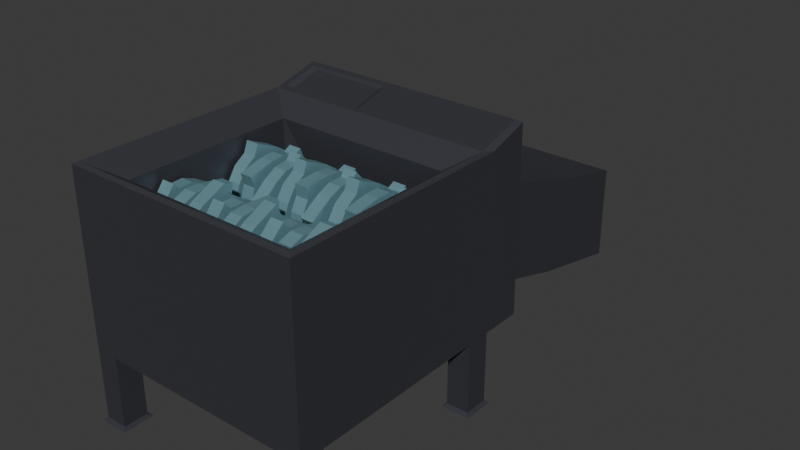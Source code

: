 # Source: shredder.blend  (saved by Blender 5.1.29; exported with 4.5.12 LTS)
import bpy
from mathutils import Matrix  # noqa: F401  (used for matrix-valued properties, if any)

bpy.ops.wm.read_factory_settings(use_empty=True)
scene = bpy.context.scene
scene.name = 'Scene'

# ---- collections
col_collection = bpy.data.collections.new('Collection'); scene.collection.children.link(col_collection)

# ---- materials (node trees are filled in below, after node groups)
mat_main_unit = bpy.data.materials.new('Main Unit')
mat_main_unit.alpha_threshold = 0.0
mat_main_unit.use_backface_culling_lightprobe_volume = False
mat_main_unit.roughness = 0.5
mat_main_unit.line_color = (0.0, 0.0, 0.0, 1.0)
mat_shredders = bpy.data.materials.new('Shredders')

# ---- material node trees
mat_main_unit.use_nodes = True; mat_main_unit.node_tree.nodes.clear()
_N = mat_main_unit.node_tree.nodes; _L = mat_main_unit.node_tree.links
n0 = _N.new('ShaderNodeOutputMaterial'); n0.name = 'Material Output'; n0.location = (200, 100)
n1 = _N.new('ShaderNodeBsdfPrincipled'); n1.name = 'Principled BSDF'; n1.location = (-200, 100)
n1.inputs[0].default_value = (0.06997, 0.07084, 0.08502, 1.0)
n1.inputs[1].default_value = 0.4692
_L.new(n1.outputs[0], n0.inputs[0])
n0.is_active_output = True
mat_shredders.use_nodes = True; mat_shredders.node_tree.nodes.clear()
_N = mat_shredders.node_tree.nodes; _L = mat_shredders.node_tree.links
n0 = _N.new('ShaderNodeBsdfPrincipled'); n0.name = 'Principled BSDF'; n0.location = (-200, 100)
n0.inputs[0].default_value = (0.1961, 0.385, 0.4426, 1.0)
n0.inputs[1].default_value = 0.4038
n1 = _N.new('ShaderNodeOutputMaterial'); n1.name = 'Material Output'; n1.location = (200, 100)
_L.new(n0.outputs[0], n1.inputs[0])
n1.is_active_output = True

# ---- world
world_world = bpy.data.worlds.new('World'); scene.world = world_world
world_world.use_nodes = True; world_world.node_tree.nodes.clear()
_N = world_world.node_tree.nodes; _L = world_world.node_tree.links
n0 = _N.new('ShaderNodeOutputWorld'); n0.name = 'World Output'; n0.location = (200, 100)
n1 = _N.new('ShaderNodeBackground'); n1.name = 'Background'; n1.location = (-200, 100)
n1.inputs[0].default_value = (0.05088, 0.05088, 0.05088, 1.0)
_L.new(n1.outputs[0], n0.inputs[0])
n0.is_active_output = True
world_world.color = (0.05088, 0.05088, 0.05088)
world_world.sun_shadow_jitter_overblur = 0.0

# ---- meshes
me_cube_001 = bpy.data.meshes.new('Cube.001')
me_cube_001.from_pydata([(-0.3, -0.5, 0.1868), (-0.2243, -0.425, 0.5786), (0.1686, 0.7981, 0.2882), (0.1686, 0.7981, 0.03944), (0.3, -0.5, 0.1868), (0.2243, -0.425, 0.5786), (-0.1686, 0.7981, 0.03944), (-0.1686, 0.7981, 0.2882), (-0.3, 0.08, 0.1868), (-0.1449, 0.01804, 0.4515), (0.3, 0.08, 0.1868), (0.1449, 0.01804, 0.4515), (0.3, 0.1833, 0.1868), (-0.3, 0.1833, 0.1868), (-0.1686, 0.3029, 0.423), (-0.1686, 0.6068, 0.3339), (-0.1686, 0.5367, 0.09473), (0.1686, 0.5367, 0.09473), (0.1686, 0.6068, 0.3339), (0.1686, 0.2328, 0.1839), (-0.1686, 0.2328, 0.1839), (0.1686, 0.3029, 0.423), (0.1449, 0.01804, 0.2382), (0.2243, -0.425, 0.2411), (-0.2243, -0.425, 0.2411), (-0.1449, 0.01804, 0.2382), (-0.3, 0.01787, 0.1868), (-0.3, -0.4379, 0.1868), (0.3, -0.4379, 0.1868), (0.3, 0.01787, 0.1868), (-0.3, 0.01787, 0.008014), (-0.3, 0.08, 0.008014), (-0.3, -0.5, 0.008014), (-0.3, -0.4379, 0.008014), (-0.2428, -0.5, 0.1868), (0.2428, -0.5, 0.1868), (0.2428, -0.4379, 0.1868), (-0.2428, -0.4379, 0.1868), (0.2428, 0.08, 0.1868), (-0.2428, 0.08, 0.1868), (-0.2428, 0.01787, 0.1868), (0.2428, 0.01787, 0.1868), (0.3, 0.08, 0.008014), (0.3, 0.01787, 0.008014), (0.3, -0.4379, 0.008014), (0.3, -0.5, 0.008014), (0.2428, -0.4379, 0.008014), (0.2428, -0.5, 0.008014), (-0.2428, -0.5, 0.008014), (-0.2428, -0.4379, 0.008014), (0.2428, 0.08, 0.008014), (0.2428, 0.01787, 0.008014), (-0.2428, 0.01787, 0.008014), (-0.2428, 0.08, 0.008014), (0.3084, -0.5091, 0.000664), (0.2344, -0.5091, 0.000664), (0.2344, -0.4288, 0.000664), (0.2344, 0.08912, 0.000664), (0.2344, 0.008754, 0.000664), (-0.3084, 0.08912, 0.000664), (-0.3084, 0.008754, 0.000664), (0.3084, -0.4288, 0.000664), (-0.2344, -0.5091, 0.000664), (-0.2344, -0.4288, 0.000664), (-0.2344, 0.008754, 0.000664), (-0.2344, 0.08912, 0.000664), (-0.3084, -0.4288, 0.000664), (-0.3084, -0.5091, 0.000664), (0.3084, 0.08912, 0.000664), (0.3084, 0.008754, 0.000664), (-0.2737, 0.1578, 0.6515), (-0.2969, 0.1845, 0.6482), (-0.05245, 0.1578, 0.6515), (0.2969, 0.1845, 0.6482), (0.3, 0.08, 0.618), (-0.05265, 0.06877, 0.6268), (0.29, -0.49, 0.6234), (0.3, -0.5, 0.618), (-0.29, -0.49, 0.6234), (-0.3, -0.5, 0.618), (-0.2747, 0.06877, 0.6268), (-0.3, 0.08, 0.618), (-0.2243, 0.005017, 0.5786), (0.2243, 0.005017, 0.5786), (-0.2243, 0.005017, 0.2411), (0.2243, 0.005017, 0.2411), (-0.1449, 0.3017, 0.3996), (0.1449, 0.3017, 0.3996), (-0.1449, 0.241, 0.195), (0.1449, 0.241, 0.195), (-0.1449, 0.6019, 0.3105), (0.1449, 0.6019, 0.3105), (-0.1449, 0.5412, 0.1059), (0.1449, 0.5412, 0.1059), (-0.1449, 0.7957, 0.2683), (0.1449, 0.7957, 0.2683), (-0.1449, 0.7957, 0.0638), (0.1449, 0.7957, 0.0638), (0.2879, 0.1716, 0.6554), (0.2892, 0.05496, 0.623), (-0.2892, 0.05496, 0.623), (-0.2879, 0.1716, 0.6554), (-0.06696, 0.1535, 0.6442), (-0.06713, 0.07618, 0.6227), (-0.2602, 0.07618, 0.6227), (-0.2593, 0.1535, 0.6442)], [], [(2, 95, 94, 7), (12, 13, 20, 19), (46, 44, 61, 56), (82, 1, 24, 84), (28, 4, 45, 44), (20, 14, 15, 16), (18, 17, 3, 2), (17, 18, 21, 19), (16, 17, 19, 20), (18, 15, 14, 21), (17, 16, 6, 3), (15, 18, 2, 7), (16, 15, 7, 6), (85, 84, 24, 23), (5, 83, 85, 23), (22, 11, 87, 89), (1, 5, 23, 24), (35, 36, 46, 47), (48, 32, 67, 62), (42, 43, 69, 68), (36, 28, 44, 46), (50, 42, 68, 57), (36, 35, 34, 37), (38, 41, 40, 39), (38, 10, 42, 50), (39, 40, 52, 53), (28, 36, 37, 27, 26, 40, 41, 29), (10, 29, 43, 42), (13, 12, 10, 38, 39, 8), (8, 39, 53, 31), (4, 35, 47, 45), (34, 0, 32, 48), (37, 34, 48, 49), (27, 37, 49, 33), (40, 26, 30, 52), (0, 27, 33, 32), (41, 38, 50, 51), (29, 41, 51, 43), (26, 8, 31, 30), (66, 63, 62, 67), (59, 65, 64, 60), (56, 61, 54, 55), (57, 68, 69, 58), (51, 50, 57, 58), (33, 49, 63, 66), (47, 46, 56, 55), (49, 48, 62, 63), (52, 30, 60, 64), (53, 52, 64, 65), (45, 47, 55, 54), (30, 31, 59, 60), (43, 51, 58, 69), (44, 45, 54, 61), (31, 53, 65, 59), (32, 33, 66, 67), (99, 76, 77, 74), (76, 78, 79, 77), (78, 100, 81, 79), (98, 99, 74, 73), (100, 101, 71, 81), (101, 98, 73, 71), (8, 81, 71, 13), (72, 70, 105, 102), (13, 71, 14, 20), (71, 73, 21, 14), (12, 73, 74, 10), (73, 12, 19, 21), (10, 74, 77, 4, 28, 29), (82, 83, 99, 100), (83, 5, 76, 99), (4, 77, 79, 0, 34, 35), (5, 1, 78, 76), (0, 79, 81, 8, 26, 27), (1, 82, 100, 78), (9, 11, 83, 82), (22, 25, 84, 85), (25, 9, 82, 84), (11, 22, 85, 83), (88, 89, 93, 92), (25, 22, 89, 88), (9, 25, 88, 86), (11, 9, 86, 87), (90, 92, 96, 94), (86, 88, 92, 90), (87, 86, 90, 91), (89, 87, 91, 93), (3, 97, 95, 2), (91, 90, 94, 95), (93, 91, 95, 97), (92, 93, 97, 96), (7, 94, 96, 6), (3, 6, 96, 97), (72, 75, 99, 98), (80, 70, 101, 100), (70, 72, 98, 101), (75, 80, 100, 99), (102, 105, 104, 103), (75, 72, 102, 103), (80, 75, 103, 104), (70, 80, 104, 105)])
_uv = me_cube_001.uv_layers.new(name='UVMap')
_uv.uv.foreach_set('vector', [0.625, 0.5, 0.6773, 0.6197, 0.8227, 0.6197, 0.875, 0.5, 0.375, 0.5792, 0.125, 0.5792, 0.125, 0.5792, 0.375, 0.5792, 0.3512, 0.7345, 0.375, 0.7345, 0.375, 0.7345, 0.3512, 0.7345, 0.8506, 0.6197, 0.8506, 0.7353, 0.8506, 0.7353, 0.8506, 0.6197, 0.375, 0.7345, 0.375, 0.75, 0.375, 0.75, 0.375, 0.7345, 0.375, 0.1708, 0.625, 0.1708, 0.625, 0.25, 0.375, 0.25, 0.625, 0.5, 0.375, 0.5, 0.375, 0.5, 0.625, 0.5, 0.375, 0.5, 0.625, 0.5, 0.625, 0.5792, 0.375, 0.5792, 0.125, 0.5, 0.375, 0.5, 0.375, 0.5792, 0.125, 0.5792, 0.625, 0.5, 0.875, 0.5, 0.875, 0.5792, 0.625, 0.5792, 0.375, 0.5, 0.125, 0.5, 0.125, 0.5, 0.375, 0.5, 0.875, 0.5, 0.625, 0.5, 0.625, 0.5, 0.875, 0.5, 0.375, 0.25, 0.625, 0.25, 0.625, 0.25, 0.375, 0.25, 0.6494, 0.6197, 0.8506, 0.6197, 0.8506, 0.7353, 0.6494, 0.7353, 0.6494, 0.7353, 0.6494, 0.6197, 0.6494, 0.6197, 0.6494, 0.7353, 0.6773, 0.6197, 0.6773, 0.6197, 0.6773, 0.6197, 0.6773, 0.6197, 0.8506, 0.7353, 0.6494, 0.7353, 0.6494, 0.7353, 0.8506, 0.7353, 0.3512, 0.75, 0.3512, 0.7345, 0.3512, 0.7345, 0.3512, 0.75, 0.375, 0.9762, 0.375, 1.0, 0.375, 1.0, 0.375, 0.9762, 0.375, 0.605, 0.375, 0.6205, 0.375, 0.6205, 0.375, 0.605, 0.3512, 0.7345, 0.375, 0.7345, 0.375, 0.7345, 0.3512, 0.7345, 0.3512, 0.605, 0.375, 0.605, 0.375, 0.605, 0.3512, 0.605, 0.3512, 0.7345, 0.3512, 0.75, 0.1488, 0.75, 0.1488, 0.7345, 0.3512, 0.605, 0.3512, 0.6205, 0.1488, 0.6205, 0.1488, 0.605, 0.3512, 0.605, 0.375, 0.605, 0.375, 0.605, 0.3512, 0.605, 0.1488, 0.605, 0.1488, 0.6205, 0.1488, 0.6205, 0.1488, 0.605, 0.375, 0.7345, 0.3512, 0.7345, 0.1488, 0.7345, 0.125, 0.7345, 0.125, 0.6205, 0.1488, 0.6205, 0.3512, 0.6205, 0.375, 0.6205, 0.375, 0.605, 0.375, 0.6205, 0.375, 0.6205, 0.375, 0.605, 0.125, 0.5792, 0.375, 0.5792, 0.375, 0.605, 0.3512, 0.605, 0.1488, 0.605, 0.125, 0.605, 0.125, 0.605, 0.1488, 0.605, 0.1488, 0.605, 0.125, 0.605, 0.375, 0.75, 0.375, 0.7738, 0.375, 0.7738, 0.375, 0.75, 0.375, 0.9762, 0.375, 1.0, 0.375, 1.0, 0.375, 0.9762, 0.1488, 0.7345, 0.1488, 0.75, 0.1488, 0.75, 0.1488, 0.7345, 0.125, 0.7345, 0.1488, 0.7345, 0.1488, 0.7345, 0.125, 0.7345, 0.1488, 0.6205, 0.125, 0.6205, 0.125, 0.6205, 0.1488, 0.6205, 0.375, 0.0, 0.375, 0.01553, 0.375, 0.01553, 0.375, 0.0, 0.3512, 0.6205, 0.3512, 0.605, 0.3512, 0.605, 0.3512, 0.6205, 0.375, 0.6205, 0.3512, 0.6205, 0.3512, 0.6205, 0.375, 0.6205, 0.375, 0.1295, 0.375, 0.145, 0.375, 0.145, 0.375, 0.1295, 0.125, 0.7345, 0.1488, 0.7345, 0.1488, 0.75, 0.125, 0.75, 0.125, 0.605, 0.1488, 0.605, 0.1488, 0.6205, 0.125, 0.6205, 0.3512, 0.7345, 0.375, 0.7345, 0.375, 0.75, 0.3512, 0.75, 0.3512, 0.605, 0.375, 0.605, 0.375, 0.6205, 0.3512, 0.6205, 0.3512, 0.6205, 0.3512, 0.605, 0.3512, 0.605, 0.3512, 0.6205, 0.125, 0.7345, 0.1488, 0.7345, 0.1488, 0.7345, 0.125, 0.7345, 0.3512, 0.75, 0.3512, 0.7345, 0.3512, 0.7345, 0.3512, 0.75, 0.1488, 0.7345, 0.1488, 0.75, 0.1488, 0.75, 0.1488, 0.7345, 0.1488, 0.6205, 0.125, 0.6205, 0.125, 0.6205, 0.1488, 0.6205, 0.1488, 0.605, 0.1488, 0.6205, 0.1488, 0.6205, 0.1488, 0.605, 0.375, 0.75, 0.375, 0.7738, 0.375, 0.7738, 0.375, 0.75, 0.375, 0.1295, 0.375, 0.145, 0.375, 0.145, 0.375, 0.1295, 0.375, 0.6205, 0.3512, 0.6205, 0.3512, 0.6205, 0.375, 0.6205, 0.375, 0.7345, 0.375, 0.75, 0.375, 0.75, 0.375, 0.7345, 0.125, 0.605, 0.1488, 0.605, 0.1488, 0.605, 0.125, 0.605, 0.375, 0.0, 0.375, 0.01553, 0.375, 0.01553, 0.375, 0.0, 0.6287, 0.6106, 0.6274, 0.7496, 0.6181, 0.75, 0.6181, 0.605, 0.6274, 0.7496, 0.625, 0.9958, 0.6181, 1.0, 0.6181, 0.75, 0.625, 0.002489, 0.625, 0.1419, 0.6181, 0.145, 0.6181, 0.0, 0.6301, 0.5821, 0.6287, 0.6106, 0.6181, 0.605, 0.6217, 0.5791, 0.625, 0.1419, 0.625, 0.1679, 0.6201, 0.171, 0.6181, 0.145, 0.8699, 0.5821, 0.6301, 0.5821, 0.6217, 0.5791, 0.8759, 0.5792, 0.375, 0.145, 0.6181, 0.145, 0.6201, 0.171, 0.375, 0.1708, 0.7719, 0.5855, 0.8641, 0.5855, 0.8641, 0.5855, 0.7719, 0.5855, 0.375, 0.1708, 0.6201, 0.171, 0.625, 0.1708, 0.375, 0.1708, 0.8759, 0.5792, 0.6217, 0.5791, 0.625, 0.5792, 0.875, 0.5792, 0.375, 0.5792, 0.6217, 0.5791, 0.6181, 0.605, 0.375, 0.605, 0.6217, 0.5791, 0.375, 0.5792, 0.375, 0.5792, 0.625, 0.5792, 0.375, 0.605, 0.6181, 0.605, 0.6181, 0.75, 0.375, 0.75, 0.375, 0.7345, 0.375, 0.6205, 0.8506, 0.6197, 0.6494, 0.6197, 0.6287, 0.6106, 0.8715, 0.6103, 0.6494, 0.6197, 0.6494, 0.7353, 0.6274, 0.7496, 0.6287, 0.6106, 0.375, 0.75, 0.6181, 0.75, 0.6181, 1.0, 0.375, 1.0, 0.375, 0.9762, 0.375, 0.7738, 0.6494, 0.7353, 0.8506, 0.7353, 0.8718, 0.7481, 0.6274, 0.7496, 0.375, 0.0, 0.6181, 0.0, 0.6181, 0.145, 0.375, 0.145, 0.375, 0.1295, 0.375, 0.01553, 0.8506, 0.7353, 0.8506, 0.6197, 0.8715, 0.6103, 0.8718, 0.7481, 0.8227, 0.6197, 0.6773, 0.6197, 0.6494, 0.6197, 0.8506, 0.6197, 0.6773, 0.6197, 0.8227, 0.6197, 0.8506, 0.6197, 0.6494, 0.6197, 0.8227, 0.6197, 0.8227, 0.6197, 0.8506, 0.6197, 0.8506, 0.6197, 0.6773, 0.6197, 0.6773, 0.6197, 0.6494, 0.6197, 0.6494, 0.6197, 0.8227, 0.6197, 0.6773, 0.6197, 0.6773, 0.6197, 0.8227, 0.6197, 0.8227, 0.6197, 0.6773, 0.6197, 0.6773, 0.6197, 0.8227, 0.6197, 0.8227, 0.6197, 0.8227, 0.6197, 0.8227, 0.6197, 0.8227, 0.6197, 0.6773, 0.6197, 0.8227, 0.6197, 0.8227, 0.6197, 0.6773, 0.6197, 0.8227, 0.6197, 0.8227, 0.6197, 0.8227, 0.6197, 0.8227, 0.6197, 0.8227, 0.6197, 0.8227, 0.6197, 0.8227, 0.6197, 0.8227, 0.6197, 0.6773, 0.6197, 0.8227, 0.6197, 0.8227, 0.6197, 0.6773, 0.6197, 0.6773, 0.6197, 0.6773, 0.6197, 0.6773, 0.6197, 0.6773, 0.6197, 0.375, 0.5, 0.6773, 0.6197, 0.6773, 0.6197, 0.625, 0.5, 0.6773, 0.6197, 0.8227, 0.6197, 0.8227, 0.6197, 0.6773, 0.6197, 0.6773, 0.6197, 0.6773, 0.6197, 0.6773, 0.6197, 0.6773, 0.6197, 0.8227, 0.6197, 0.6773, 0.6197, 0.6773, 0.6197, 0.8227, 0.6197, 0.875, 0.5, 0.8227, 0.6197, 0.8227, 0.6197, 0.375, 0.25, 0.375, 0.5, 0.375, 0.25, 0.8227, 0.6197, 0.6773, 0.6197, 0.7719, 0.5855, 0.7722, 0.6071, 0.6287, 0.6106, 0.6301, 0.5821, 0.8653, 0.607, 0.8641, 0.5855, 0.8699, 0.5821, 0.8715, 0.6103, 0.8641, 0.5855, 0.7719, 0.5855, 0.6301, 0.5821, 0.8699, 0.5821, 0.7722, 0.6071, 0.8653, 0.607, 0.8715, 0.6103, 0.6287, 0.6106, 0.7719, 0.5855, 0.8641, 0.5855, 0.8653, 0.607, 0.7722, 0.6071, 0.7722, 0.6071, 0.7719, 0.5855, 0.7719, 0.5855, 0.7722, 0.6071, 0.8653, 0.607, 0.7722, 0.6071, 0.7722, 0.6071, 0.8653, 0.607, 0.8641, 0.5855, 0.8653, 0.607, 0.8653, 0.607, 0.8641, 0.5855])
me_cube_001.materials.append(mat_main_unit)
me_cube_001.update()
me_cylinder = bpy.data.meshes.new('Cylinder')
me_cylinder.from_pydata([(-0.2128, 0.08317, -0.02425), (-0.1801, 0.08317, -0.02425), (-0.2128, 0.06353, -0.05363), (-0.1801, 0.06353, -0.05363), (-0.2128, 0.03415, -0.07327), (-0.1801, 0.03415, -0.07327), (-0.1801, 0.1033, 0.04285), (-0.2128, 0.1033, 0.04285), (-0.2128, -0.03518, -0.07327), (-0.1801, -0.03518, -0.07327), (-0.2128, -0.06457, -0.05363), (-0.1801, -0.06457, -0.05363), (-0.2128, -0.0842, -0.02425), (-0.1801, -0.0842, -0.02425), (-0.2128, -0.0842, 0.04508), (-0.1801, -0.0842, 0.04508), (-0.2128, -0.06457, 0.07447), (-0.1801, -0.06457, 0.07447), (-0.2128, -0.03518, 0.0941), (-0.1801, -0.03518, 0.0941), (-0.1801, -0.1084, -0.02394), (-0.2128, -0.1084, -0.02394), (-0.2128, 0.03415, 0.0941), (-0.1801, 0.03415, 0.0941), (-0.2128, 0.06353, 0.07447), (-0.1801, 0.06353, 0.07447), (-0.2128, 0.08317, 0.04508), (-0.1801, 0.08317, 0.04508), (-0.2128, -0.02445, 0.121), (-0.1801, -0.02445, 0.121), (-0.2128, 0.03544, -0.09581), (-0.1801, 0.03544, -0.09581), (-0.1801, -0.03518, -0.07327), (-0.2128, -0.03518, -0.07327), (-0.1801, 0.03544, -0.09581), (-0.2128, 0.03544, -0.09581), (-0.1637, 0.08054, 0.03192), (-0.131, 0.08054, 0.03192), (-0.1637, 0.08308, -0.003335), (-0.131, 0.08308, -0.003335), (-0.1637, 0.07193, -0.03688), (-0.131, 0.07193, -0.03688), (-0.131, 0.05527, 0.09726), (-0.1637, 0.05527, 0.09726), (-0.1637, 0.01721, -0.07944), (-0.131, 0.01721, -0.07944), (-0.1637, -0.01805, -0.08198), (-0.131, -0.01805, -0.08198), (-0.1637, -0.05159, -0.07083), (-0.131, -0.05159, -0.07083), (-0.1637, -0.09414, -0.01611), (-0.131, -0.09414, -0.01611), (-0.1637, -0.09669, 0.01915), (-0.131, -0.09669, 0.01915), (-0.1637, -0.08554, 0.05269), (-0.131, -0.08554, 0.05269), (-0.131, -0.07084, -0.08542), (-0.1637, -0.07084, -0.08542), (-0.1637, -0.03082, 0.09525), (-0.131, -0.03082, 0.09525), (-0.1637, 0.004436, 0.09779), (-0.131, 0.004436, 0.09779), (-0.1637, 0.03798, 0.08664), (-0.131, 0.03798, 0.08664), (-0.1637, -0.09356, 0.08048), (-0.131, -0.09356, 0.08048), (-0.1637, 0.08679, -0.05388), (-0.131, 0.08679, -0.05388), (-0.131, 0.01721, -0.07944), (-0.1637, 0.01721, -0.07944), (-0.131, 0.08679, -0.05388), (-0.1637, 0.08679, -0.05388), (-0.1146, 0.05855, 0.06385), (-0.08185, 0.05855, 0.06385), (-0.1146, 0.07621, 0.03323), (-0.08185, 0.07621, 0.03323), (-0.1146, 0.08081, -0.001811), (-0.08185, 0.08081, -0.001811), (-0.08185, 0.007317, 0.1116), (-0.1146, 0.007317, 0.1116), (-0.1146, 0.05013, -0.06398), (-0.08185, 0.05013, -0.06398), (-0.1146, 0.01951, -0.08164), (-0.08185, 0.01951, -0.08164), (-0.1146, -0.01553, -0.08624), (-0.08185, -0.01553, -0.08624), (-0.1146, -0.0777, -0.05555), (-0.08185, -0.0777, -0.05555), (-0.1146, -0.09536, -0.02494), (-0.08185, -0.09536, -0.02494), (-0.1146, -0.09996, 0.0101), (-0.08185, -0.09996, 0.0101), (-0.08185, -0.02649, -0.1078), (-0.1146, -0.02649, -0.1078), (-0.1146, -0.06927, 0.07227), (-0.08185, -0.06927, 0.07227), (-0.1146, -0.03866, 0.08993), (-0.08185, -0.03866, 0.08993), (-0.1146, -0.003614, 0.09453), (-0.08185, -0.003614, 0.09453), (-0.1146, -0.1193, 0.03161), (-0.08185, -0.1193, 0.03161), (-0.1146, 0.1016, -0.01063), (-0.08185, 0.1016, -0.01063), (-0.08185, 0.05013, -0.06398), (-0.1146, 0.05013, -0.06398), (-0.08185, 0.1016, -0.01063), (-0.1146, 0.1016, -0.01063), (-0.06548, 0.08317, -0.02425), (-0.03274, 0.08317, -0.02425), (-0.06548, 0.06353, -0.05363), (-0.03274, 0.06353, -0.05363), (-0.06548, 0.03415, -0.07327), (-0.03274, 0.03415, -0.07327), (-0.03274, 0.1033, 0.04285), (-0.06548, 0.1033, 0.04285), (-0.06548, -0.03518, -0.07327), (-0.03274, -0.03518, -0.07327), (-0.06548, -0.06457, -0.05363), (-0.03274, -0.06457, -0.05363), (-0.06548, -0.0842, -0.02425), (-0.03274, -0.0842, -0.02425), (-0.06548, -0.0842, 0.04508), (-0.03274, -0.0842, 0.04508), (-0.06548, -0.06457, 0.07447), (-0.03274, -0.06457, 0.07447), (-0.06548, -0.03518, 0.0941), (-0.03274, -0.03518, 0.0941), (-0.03274, -0.1084, -0.02394), (-0.06548, -0.1084, -0.02394), (-0.06548, 0.03415, 0.0941), (-0.03274, 0.03415, 0.0941), (-0.06548, 0.06353, 0.07447), (-0.03274, 0.06353, 0.07447), (-0.06548, 0.08317, 0.04508), (-0.03274, 0.08317, 0.04508), (-0.06548, -0.02445, 0.121), (-0.03274, -0.02445, 0.121), (-0.06548, 0.03544, -0.09581), (-0.03274, 0.03544, -0.09581), (-0.03274, -0.03518, -0.07327), (-0.06548, -0.03518, -0.07327), (-0.03274, 0.03544, -0.09581), (-0.06548, 0.03544, -0.09581), (-0.01637, 0.08481, 0.01768), (0.01637, 0.08481, 0.01768), (-0.01637, 0.08128, -0.01749), (0.01637, 0.08128, -0.01749), (-0.01637, 0.06457, -0.04863), (0.01637, 0.06457, -0.04863), (0.01637, 0.07108, 0.08638), (-0.01637, 0.07108, 0.08638), (-0.01637, 0.003375, -0.08121), (0.01637, 0.003375, -0.08121), (-0.01637, -0.03179, -0.07768), (0.01637, -0.03179, -0.07768), (-0.01637, -0.06293, -0.06097), (0.01637, -0.06293, -0.06097), (-0.01637, -0.09551, 0.0002238), (0.01637, -0.09551, 0.0002238), (-0.01637, -0.09199, 0.03539), (0.01637, -0.09199, 0.03539), (-0.01637, -0.07528, 0.06653), (0.01637, -0.07528, 0.06653), (0.01637, -0.08439, -0.07205), (-0.01637, -0.08439, -0.07205), (-0.01637, -0.01408, 0.09911), (0.01637, -0.01408, 0.09911), (-0.01637, 0.02109, 0.09559), (0.01637, 0.02109, 0.09559), (-0.01637, 0.05223, 0.07888), (0.01637, 0.05223, 0.07888), (-0.01637, -0.07843, 0.09529), (0.01637, -0.07843, 0.09529), (-0.01637, 0.0763, -0.06792), (0.01637, 0.0763, -0.06792), (0.01637, 0.003375, -0.08121), (-0.01637, 0.003375, -0.08121), (0.01637, 0.0763, -0.06792), (-0.01637, 0.0763, -0.06792), (0.03274, 0.06565, 0.05653), (0.06548, 0.06565, 0.05653), (0.03274, 0.07959, 0.02405), (0.06548, 0.07959, 0.02405), (0.03274, 0.08004, -0.01129), (0.06548, 0.08004, -0.01129), (0.06548, 0.02038, 0.11), (0.03274, 0.02038, 0.11), (0.03274, 0.04227, -0.06942), (0.06548, 0.04227, -0.06942), (0.03274, 0.00979, -0.08336), (0.06548, 0.00979, -0.08336), (0.03274, -0.02555, -0.08382), (0.06548, -0.02555, -0.08382), (0.03274, -0.08368, -0.04604), (0.06548, -0.08368, -0.04604), (0.03274, -0.09762, -0.01357), (0.06548, -0.09762, -0.01357), (0.03274, -0.09808, 0.02177), (0.06548, -0.09808, 0.02177), (0.06548, -0.03897, -0.1039), (0.03274, -0.03897, -0.1039), (0.03274, -0.0603, 0.07991), (0.06548, -0.0603, 0.07991), (0.03274, -0.02783, 0.09385), (0.06548, -0.02783, 0.09385), (0.03274, 0.007514, 0.0943), (0.06548, 0.007514, 0.0943), (0.03274, -0.1148, 0.04541), (0.06548, -0.1148, 0.04541), (0.03274, 0.09964, -0.02249), (0.06548, 0.09964, -0.02249), (0.06548, 0.04227, -0.06942), (0.03274, 0.04227, -0.06942), (0.06548, 0.09964, -0.02249), (0.03274, 0.09964, -0.02249), (0.08185, 0.08317, -0.02425), (0.1146, 0.08317, -0.02425), (0.08185, 0.06353, -0.05363), (0.1146, 0.06353, -0.05363), (0.08185, 0.03415, -0.07327), (0.1146, 0.03415, -0.07327), (0.1146, 0.1033, 0.04285), (0.08185, 0.1033, 0.04285), (0.08185, -0.03518, -0.07327), (0.1146, -0.03518, -0.07327), (0.08185, -0.06457, -0.05363), (0.1146, -0.06457, -0.05363), (0.08185, -0.0842, -0.02425), (0.1146, -0.0842, -0.02425), (0.08185, -0.0842, 0.04508), (0.1146, -0.0842, 0.04508), (0.08185, -0.06457, 0.07447), (0.1146, -0.06457, 0.07447), (0.08185, -0.03518, 0.0941), (0.1146, -0.03518, 0.0941), (0.1146, -0.1084, -0.02394), (0.08185, -0.1084, -0.02394), (0.08185, 0.03415, 0.0941), (0.1146, 0.03415, 0.0941), (0.08185, 0.06353, 0.07447), (0.1146, 0.06353, 0.07447), (0.08185, 0.08317, 0.04508), (0.1146, 0.08317, 0.04508), (0.08185, -0.02445, 0.121), (0.1146, -0.02445, 0.121), (0.08185, 0.03544, -0.09581), (0.1146, 0.03544, -0.09581), (0.1146, -0.03518, -0.07327), (0.08185, -0.03518, -0.07327), (0.1146, 0.03544, -0.09581), (0.08185, 0.03544, -0.09581), (0.131, 0.08218, 0.0274), (0.1637, 0.08218, 0.0274), (0.131, 0.08276, -0.007933), (0.1637, 0.08276, -0.007933), (0.131, 0.06978, -0.0408), (0.1637, 0.06978, -0.0408), (0.1637, 0.06057, 0.09405), (0.131, 0.06057, 0.09405), (0.131, 0.01278, -0.08027), (0.1637, 0.01278, -0.08027), (0.131, -0.02256, -0.08085), (0.1637, -0.02256, -0.08085), (0.131, -0.05543, -0.06786), (0.1637, -0.05543, -0.06786), (0.131, -0.09489, -0.01086), (0.1637, -0.09489, -0.01086), (0.131, -0.09548, 0.02447), (0.1637, -0.09548, 0.02447), (0.131, -0.08249, 0.05735), (0.1637, -0.08249, 0.05735), (0.1637, -0.07546, -0.08136), (0.131, -0.07546, -0.08136), (0.131, -0.02549, 0.09681), (0.1637, -0.02549, 0.09681), (0.131, 0.009848, 0.09739), (0.1637, 0.009848, 0.09739), (0.131, 0.04272, 0.08441), (0.1637, 0.04272, 0.08441), (0.131, -0.08896, 0.08554), (0.1637, -0.08896, 0.08554), (0.131, 0.08367, -0.0586), (0.1637, 0.08367, -0.0586), (0.1637, 0.01278, -0.08027), (0.131, 0.01278, -0.08027), (0.1637, 0.08367, -0.0586), (0.131, 0.08367, -0.0586), (0.1801, 0.06804, 0.05362), (0.2128, 0.06804, 0.05362), (0.1801, 0.08056, 0.02057), (0.2128, 0.08056, 0.02057), (0.1801, 0.07948, -0.01476), (0.2128, 0.07948, -0.01476), (0.2128, 0.02513, 0.109), (0.1801, 0.02513, 0.109), (0.1801, 0.03921, -0.07119), (0.2128, 0.03921, -0.07119), (0.1801, 0.006161, -0.08371), (0.2128, 0.006161, -0.08371), (0.1801, -0.02917, -0.08263), (0.2128, -0.02917, -0.08263), (0.1801, -0.0856, -0.04237), (0.2128, -0.0856, -0.04237), (0.1801, -0.09812, -0.009315), (0.2128, -0.09812, -0.009315), (0.1801, -0.09704, 0.02601), (0.2128, -0.09704, 0.02601), (0.2128, -0.04344, -0.1021), (0.1801, -0.04344, -0.1021), (0.1801, -0.05678, 0.08245), (0.2128, -0.05678, 0.08245), (0.1801, -0.02372, 0.09497), (0.2128, -0.02372, 0.09497), (0.1801, 0.0116, 0.09389), (0.2128, 0.0116, 0.09389), (0.1801, -0.1127, 0.05035), (0.2128, -0.1127, 0.05035), (0.1801, 0.09857, -0.0268), (0.2128, 0.09857, -0.0268), (0.2128, 0.03921, -0.07119), (0.1801, 0.03921, -0.07119), (0.2128, 0.09857, -0.0268), (0.1801, 0.09857, -0.0268), (-0.2326, 0.03435, -5.96e-08), (0.2326, 0.03435, -5.96e-08), (-0.2326, 0.03174, -0.01315), (0.2326, 0.03174, -0.01315), (-0.2326, 0.02429, -0.02429), (0.2326, 0.02429, -0.02429), (-0.2326, 0.01315, -0.03174), (0.2326, 0.01315, -0.03174), (-0.2326, -7.451e-09, -0.03435), (0.2326, -7.451e-09, -0.03435), (-0.2326, -0.01315, -0.03174), (0.2326, -0.01315, -0.03174), (-0.2326, -0.02429, -0.02429), (0.2326, -0.02429, -0.02429), (-0.2326, -0.03174, -0.01315), (0.2326, -0.03174, -0.01315), (-0.2326, -0.03435, -5.96e-08), (0.2326, -0.03435, -5.96e-08), (-0.2326, -0.03174, 0.01315), (0.2326, -0.03174, 0.01315), (-0.2326, -0.02429, 0.02429), (0.2326, -0.02429, 0.02429), (-0.2326, -0.01315, 0.03174), (0.2326, -0.01315, 0.03174), (-0.2326, -7.451e-09, 0.03435), (0.2326, -7.451e-09, 0.03435), (-0.2326, 0.01315, 0.03174), (0.2326, 0.01315, 0.03174), (-0.2326, 0.02429, 0.02429), (0.2326, 0.02429, 0.02429), (-0.2326, 0.03174, 0.01315), (0.2326, 0.03174, 0.01315)], [], [(28, 22, 18), (0, 1, 3, 2), (2, 3, 5, 4), (7, 6, 27, 26), (1, 0, 7, 6), (8, 9, 11, 10), (10, 11, 13, 12), (14, 15, 17, 16), (16, 17, 19, 18), (13, 12, 21, 20), (28, 29, 23, 22), (22, 23, 25, 24), (24, 25, 27, 26), (15, 13, 20), (29, 28, 18, 19), (15, 14, 21, 20), (6, 1, 27), (5, 4, 30, 31), (8, 30, 35, 33), (32, 33, 35, 34), (9, 8, 33, 32), (30, 31, 34, 35), (31, 9, 32, 34), (5, 32, 31, 34), (31, 32, 5, 3, 1, 27, 25, 23, 19, 17, 15, 13, 11, 9), (7, 26, 0), (4, 33, 30, 35), (21, 12, 14), (19, 23, 29), (26, 0, 2, 4, 33, 8, 10, 12, 14, 16, 18, 22, 24), (64, 58, 54), (36, 37, 39, 38), (38, 39, 41, 40), (43, 42, 63, 62), (37, 36, 43, 42), (44, 45, 47, 46), (46, 47, 49, 48), (50, 51, 53, 52), (52, 53, 55, 54), (49, 48, 57, 56), (64, 65, 59, 58), (58, 59, 61, 60), (60, 61, 63, 62), (51, 49, 56), (65, 64, 54, 55), (51, 50, 57, 56), (42, 37, 63), (41, 40, 66, 67), (44, 66, 71, 69), (68, 69, 71, 70), (45, 44, 69, 68), (66, 67, 70, 71), (67, 45, 68, 70), (41, 68, 67, 70), (67, 68, 41, 39, 37, 63, 61, 59, 55, 53, 51, 49, 47, 45), (43, 62, 36), (40, 69, 66, 71), (57, 48, 50), (55, 59, 65), (62, 36, 38, 40, 69, 44, 46, 48, 50, 52, 54, 58, 60), (100, 94, 90), (72, 73, 75, 74), (74, 75, 77, 76), (79, 78, 99, 98), (73, 72, 79, 78), (80, 81, 83, 82), (82, 83, 85, 84), (86, 87, 89, 88), (88, 89, 91, 90), (85, 84, 93, 92), (100, 101, 95, 94), (94, 95, 97, 96), (96, 97, 99, 98), (87, 85, 92), (101, 100, 90, 91), (87, 86, 93, 92), (78, 73, 99), (77, 76, 102, 103), (80, 102, 107, 105), (104, 105, 107, 106), (81, 80, 105, 104), (102, 103, 106, 107), (103, 81, 104, 106), (77, 104, 103, 106), (103, 104, 77, 75, 73, 99, 97, 95, 91, 89, 87, 85, 83, 81), (79, 98, 72), (76, 105, 102, 107), (93, 84, 86), (91, 95, 101), (98, 72, 74, 76, 105, 80, 82, 84, 86, 88, 90, 94, 96), (136, 130, 126), (108, 109, 111, 110), (110, 111, 113, 112), (115, 114, 135, 134), (109, 108, 115, 114), (116, 117, 119, 118), (118, 119, 121, 120), (122, 123, 125, 124), (124, 125, 127, 126), (121, 120, 129, 128), (136, 137, 131, 130), (130, 131, 133, 132), (132, 133, 135, 134), (123, 121, 128), (137, 136, 126, 127), (123, 122, 129, 128), (114, 109, 135), (113, 112, 138, 139), (116, 138, 143, 141), (140, 141, 143, 142), (117, 116, 141, 140), (138, 139, 142, 143), (139, 117, 140, 142), (113, 140, 139, 142), (139, 140, 113, 111, 109, 135, 133, 131, 127, 125, 123, 121, 119, 117), (115, 134, 108), (112, 141, 138, 143), (129, 120, 122), (127, 131, 137), (134, 108, 110, 112, 141, 116, 118, 120, 122, 124, 126, 130, 132), (172, 166, 162), (144, 145, 147, 146), (146, 147, 149, 148), (151, 150, 171, 170), (145, 144, 151, 150), (152, 153, 155, 154), (154, 155, 157, 156), (158, 159, 161, 160), (160, 161, 163, 162), (157, 156, 165, 164), (172, 173, 167, 166), (166, 167, 169, 168), (168, 169, 171, 170), (159, 157, 164), (173, 172, 162, 163), (159, 158, 165, 164), (150, 145, 171), (149, 148, 174, 175), (152, 174, 179, 177), (176, 177, 179, 178), (153, 152, 177, 176), (174, 175, 178, 179), (175, 153, 176, 178), (149, 176, 175, 178), (175, 176, 149, 147, 145, 171, 169, 167, 163, 161, 159, 157, 155, 153), (151, 170, 144), (148, 177, 174, 179), (165, 156, 158), (163, 167, 173), (170, 144, 146, 148, 177, 152, 154, 156, 158, 160, 162, 166, 168), (208, 202, 198), (180, 181, 183, 182), (182, 183, 185, 184), (187, 186, 207, 206), (181, 180, 187, 186), (188, 189, 191, 190), (190, 191, 193, 192), (194, 195, 197, 196), (196, 197, 199, 198), (193, 192, 201, 200), (208, 209, 203, 202), (202, 203, 205, 204), (204, 205, 207, 206), (195, 193, 200), (209, 208, 198, 199), (195, 194, 201, 200), (186, 181, 207), (185, 184, 210, 211), (188, 210, 215, 213), (212, 213, 215, 214), (189, 188, 213, 212), (210, 211, 214, 215), (211, 189, 212, 214), (185, 212, 211, 214), (211, 212, 185, 183, 181, 207, 205, 203, 199, 197, 195, 193, 191, 189), (187, 206, 180), (184, 213, 210, 215), (201, 192, 194), (199, 203, 209), (206, 180, 182, 184, 213, 188, 190, 192, 194, 196, 198, 202, 204), (244, 238, 234), (216, 217, 219, 218), (218, 219, 221, 220), (223, 222, 243, 242), (217, 216, 223, 222), (224, 225, 227, 226), (226, 227, 229, 228), (230, 231, 233, 232), (232, 233, 235, 234), (229, 228, 237, 236), (244, 245, 239, 238), (238, 239, 241, 240), (240, 241, 243, 242), (231, 229, 236), (245, 244, 234, 235), (231, 230, 237, 236), (222, 217, 243), (221, 220, 246, 247), (224, 246, 251, 249), (248, 249, 251, 250), (225, 224, 249, 248), (246, 247, 250, 251), (247, 225, 248, 250), (221, 248, 247, 250), (247, 248, 221, 219, 217, 243, 241, 239, 235, 233, 231, 229, 227, 225), (223, 242, 216), (220, 249, 246, 251), (237, 228, 230), (235, 239, 245), (242, 216, 218, 220, 249, 224, 226, 228, 230, 232, 234, 238, 240), (280, 274, 270), (252, 253, 255, 254), (254, 255, 257, 256), (259, 258, 279, 278), (253, 252, 259, 258), (260, 261, 263, 262), (262, 263, 265, 264), (266, 267, 269, 268), (268, 269, 271, 270), (265, 264, 273, 272), (280, 281, 275, 274), (274, 275, 277, 276), (276, 277, 279, 278), (267, 265, 272), (281, 280, 270, 271), (267, 266, 273, 272), (258, 253, 279), (257, 256, 282, 283), (260, 282, 287, 285), (284, 285, 287, 286), (261, 260, 285, 284), (282, 283, 286, 287), (283, 261, 284, 286), (257, 284, 283, 286), (283, 284, 257, 255, 253, 279, 277, 275, 271, 269, 267, 265, 263, 261), (259, 278, 252), (256, 285, 282, 287), (273, 264, 266), (271, 275, 281), (278, 252, 254, 256, 285, 260, 262, 264, 266, 268, 270, 274, 276), (316, 310, 306), (288, 289, 291, 290), (290, 291, 293, 292), (295, 294, 315, 314), (289, 288, 295, 294), (296, 297, 299, 298), (298, 299, 301, 300), (302, 303, 305, 304), (304, 305, 307, 306), (301, 300, 309, 308), (316, 317, 311, 310), (310, 311, 313, 312), (312, 313, 315, 314), (303, 301, 308), (317, 316, 306, 307), (303, 302, 309, 308), (294, 289, 315), (293, 292, 318, 319), (296, 318, 323, 321), (320, 321, 323, 322), (297, 296, 321, 320), (318, 319, 322, 323), (319, 297, 320, 322), (293, 320, 319, 322), (319, 320, 293, 291, 289, 315, 313, 311, 307, 305, 303, 301, 299, 297), (295, 314, 288), (292, 321, 318, 323), (309, 300, 302), (307, 311, 317), (314, 288, 290, 292, 321, 296, 298, 300, 302, 304, 306, 310, 312), (324, 325, 327, 326), (326, 327, 329, 328), (328, 329, 331, 330), (330, 331, 333, 332), (332, 333, 335, 334), (334, 335, 337, 336), (336, 337, 339, 338), (338, 339, 341, 340), (340, 341, 343, 342), (342, 343, 345, 344), (344, 345, 347, 346), (346, 347, 349, 348), (348, 349, 351, 350), (350, 351, 353, 352), (327, 325, 355, 353, 351, 349, 347, 345, 343, 341, 339, 337, 335, 333, 331, 329), (352, 353, 355, 354), (354, 355, 325, 324), (324, 326, 328, 330, 332, 334, 336, 338, 340, 342, 344, 346, 348, 350, 352, 354)])
_uv = me_cylinder.uv_layers.new(name='UVMap')
_uv.uv.foreach_set('vector', [0.25, 0.5, 0.1875, 0.5, 0.3125, 0.5, 0.9375, 0.5, 0.9375, 1.0, 0.875, 1.0, 0.875, 0.5, 0.875, 0.5, 0.875, 1.0, 0.8125, 1.0, 0.8125, 0.5, 1.0, 0.5, 1.0, 1.0, 0.0625, 1.0, 0.0625, 0.5, 0.9375, 1.0, 0.9375, 0.5, 1.0, 0.5, 1.0, 1.0, 0.6875, 0.5, 0.6875, 1.0, 0.625, 1.0, 0.625, 0.5, 0.625, 0.5, 0.625, 1.0, 0.5625, 1.0, 0.5625, 0.5, 0.4375, 0.5, 0.4375, 1.0, 0.375, 1.0, 0.375, 0.5, 0.375, 0.5, 0.375, 1.0, 0.3125, 1.0, 0.3125, 0.5, 0.5625, 1.0, 0.5625, 0.5, 0.5, 0.5, 0.5, 1.0, 0.25, 0.5, 0.25, 1.0, 0.1875, 1.0, 0.1875, 0.5, 0.1875, 0.5, 0.1875, 1.0, 0.125, 1.0, 0.125, 0.5, 0.125, 0.5, 0.125, 1.0, 0.0625, 1.0, 0.0625, 0.5, 0.4375, 1.0, 0.5625, 1.0, 0.5, 1.0, 0.25, 1.0, 0.25, 0.5, 0.3125, 0.5, 0.3125, 1.0, 0.4375, 1.0, 0.4375, 0.5, 0.5, 0.5, 0.5, 1.0, 1.0, 1.0, 0.9375, 1.0, 0.0625, 1.0, 0.8125, 1.0, 0.8125, 0.5, 0.75, 0.5, 0.75, 1.0, 0.0, 0.0, 0.0, 0.0, 0.0, 0.0, 0.0, 0.0, 0.6875, 1.0, 0.6875, 0.5, 0.75, 0.5, 0.75, 1.0, 0.6875, 1.0, 0.6875, 0.5, 0.6875, 0.5, 0.6875, 1.0, 0.75, 0.5, 0.75, 1.0, 0.75, 1.0, 0.75, 0.5, 0.0, 0.0, 0.0, 0.0, 0.0, 0.0, 0.0, 0.0, 0.0, 0.0, 0.0, 0.0, 0.75, 1.0, 0.75, 1.0, 0.0, 0.0, 0.0, 0.0, 0.8125, 1.0, 0.875, 1.0, 0.9375, 1.0, 0.0625, 1.0, 0.125, 1.0, 0.1875, 1.0, 0.3125, 1.0, 0.375, 1.0, 0.4375, 1.0, 0.5625, 1.0, 0.625, 1.0, 0.0, 0.0, 1.0, 0.5, 0.0625, 0.5, 0.9375, 0.5, 0.0, 0.0, 0.0, 0.0, 0.0, 0.0, 0.0, 0.0, 0.5, 0.5, 0.5625, 0.5, 0.4375, 0.5, 0.3125, 1.0, 0.1875, 1.0, 0.25, 1.0, 0.0, 0.0, 0.0, 0.0, 0.0, 0.0, 0.0, 0.0, 0.0, 0.0, 0.0, 0.0, 0.0, 0.0, 0.0, 0.0, 0.0, 0.0, 0.0, 0.0, 0.0, 0.0, 0.0, 0.0, 0.0, 0.0, 0.25, 0.5, 0.1875, 0.5, 0.3125, 0.5, 0.9375, 0.5, 0.9375, 1.0, 0.875, 1.0, 0.875, 0.5, 0.875, 0.5, 0.875, 1.0, 0.8125, 1.0, 0.8125, 0.5, 1.0, 0.5, 1.0, 1.0, 0.0625, 1.0, 0.0625, 0.5, 0.9375, 1.0, 0.9375, 0.5, 1.0, 0.5, 1.0, 1.0, 0.6875, 0.5, 0.6875, 1.0, 0.625, 1.0, 0.625, 0.5, 0.625, 0.5, 0.625, 1.0, 0.5625, 1.0, 0.5625, 0.5, 0.4375, 0.5, 0.4375, 1.0, 0.375, 1.0, 0.375, 0.5, 0.375, 0.5, 0.375, 1.0, 0.3125, 1.0, 0.3125, 0.5, 0.5625, 1.0, 0.5625, 0.5, 0.5, 0.5, 0.5, 1.0, 0.25, 0.5, 0.25, 1.0, 0.1875, 1.0, 0.1875, 0.5, 0.1875, 0.5, 0.1875, 1.0, 0.125, 1.0, 0.125, 0.5, 0.125, 0.5, 0.125, 1.0, 0.0625, 1.0, 0.0625, 0.5, 0.4375, 1.0, 0.5625, 1.0, 0.5, 1.0, 0.25, 1.0, 0.25, 0.5, 0.3125, 0.5, 0.3125, 1.0, 0.4375, 1.0, 0.4375, 0.5, 0.5, 0.5, 0.5, 1.0, 1.0, 1.0, 0.9375, 1.0, 0.0625, 1.0, 0.8125, 1.0, 0.8125, 0.5, 0.75, 0.5, 0.75, 1.0, 0.0, 0.0, 0.0, 0.0, 0.0, 0.0, 0.0, 0.0, 0.6875, 1.0, 0.6875, 0.5, 0.75, 0.5, 0.75, 1.0, 0.6875, 1.0, 0.6875, 0.5, 0.6875, 0.5, 0.6875, 1.0, 0.75, 0.5, 0.75, 1.0, 0.75, 1.0, 0.75, 0.5, 0.0, 0.0, 0.0, 0.0, 0.0, 0.0, 0.0, 0.0, 0.0, 0.0, 0.0, 0.0, 0.75, 1.0, 0.75, 1.0, 0.0, 0.0, 0.0, 0.0, 0.8125, 1.0, 0.875, 1.0, 0.9375, 1.0, 0.0625, 1.0, 0.125, 1.0, 0.1875, 1.0, 0.3125, 1.0, 0.375, 1.0, 0.4375, 1.0, 0.5625, 1.0, 0.625, 1.0, 0.0, 0.0, 1.0, 0.5, 0.0625, 0.5, 0.9375, 0.5, 0.0, 0.0, 0.0, 0.0, 0.0, 0.0, 0.0, 0.0, 0.5, 0.5, 0.5625, 0.5, 0.4375, 0.5, 0.3125, 1.0, 0.1875, 1.0, 0.25, 1.0, 0.0, 0.0, 0.0, 0.0, 0.0, 0.0, 0.0, 0.0, 0.0, 0.0, 0.0, 0.0, 0.0, 0.0, 0.0, 0.0, 0.0, 0.0, 0.0, 0.0, 0.0, 0.0, 0.0, 0.0, 0.0, 0.0, 0.25, 0.5, 0.1875, 0.5, 0.3125, 0.5, 0.9375, 0.5, 0.9375, 1.0, 0.875, 1.0, 0.875, 0.5, 0.875, 0.5, 0.875, 1.0, 0.8125, 1.0, 0.8125, 0.5, 1.0, 0.5, 1.0, 1.0, 0.0625, 1.0, 0.0625, 0.5, 0.9375, 1.0, 0.9375, 0.5, 1.0, 0.5, 1.0, 1.0, 0.6875, 0.5, 0.6875, 1.0, 0.625, 1.0, 0.625, 0.5, 0.625, 0.5, 0.625, 1.0, 0.5625, 1.0, 0.5625, 0.5, 0.4375, 0.5, 0.4375, 1.0, 0.375, 1.0, 0.375, 0.5, 0.375, 0.5, 0.375, 1.0, 0.3125, 1.0, 0.3125, 0.5, 0.5625, 1.0, 0.5625, 0.5, 0.5, 0.5, 0.5, 1.0, 0.25, 0.5, 0.25, 1.0, 0.1875, 1.0, 0.1875, 0.5, 0.1875, 0.5, 0.1875, 1.0, 0.125, 1.0, 0.125, 0.5, 0.125, 0.5, 0.125, 1.0, 0.0625, 1.0, 0.0625, 0.5, 0.4375, 1.0, 0.5625, 1.0, 0.5, 1.0, 0.25, 1.0, 0.25, 0.5, 0.3125, 0.5, 0.3125, 1.0, 0.4375, 1.0, 0.4375, 0.5, 0.5, 0.5, 0.5, 1.0, 1.0, 1.0, 0.9375, 1.0, 0.0625, 1.0, 0.8125, 1.0, 0.8125, 0.5, 0.75, 0.5, 0.75, 1.0, 0.0, 0.0, 0.0, 0.0, 0.0, 0.0, 0.0, 0.0, 0.6875, 1.0, 0.6875, 0.5, 0.75, 0.5, 0.75, 1.0, 0.6875, 1.0, 0.6875, 0.5, 0.6875, 0.5, 0.6875, 1.0, 0.75, 0.5, 0.75, 1.0, 0.75, 1.0, 0.75, 0.5, 0.0, 0.0, 0.0, 0.0, 0.0, 0.0, 0.0, 0.0, 0.0, 0.0, 0.0, 0.0, 0.75, 1.0, 0.75, 1.0, 0.0, 0.0, 0.0, 0.0, 0.8125, 1.0, 0.875, 1.0, 0.9375, 1.0, 0.0625, 1.0, 0.125, 1.0, 0.1875, 1.0, 0.3125, 1.0, 0.375, 1.0, 0.4375, 1.0, 0.5625, 1.0, 0.625, 1.0, 0.0, 0.0, 1.0, 0.5, 0.0625, 0.5, 0.9375, 0.5, 0.0, 0.0, 0.0, 0.0, 0.0, 0.0, 0.0, 0.0, 0.5, 0.5, 0.5625, 0.5, 0.4375, 0.5, 0.3125, 1.0, 0.1875, 1.0, 0.25, 1.0, 0.0, 0.0, 0.0, 0.0, 0.0, 0.0, 0.0, 0.0, 0.0, 0.0, 0.0, 0.0, 0.0, 0.0, 0.0, 0.0, 0.0, 0.0, 0.0, 0.0, 0.0, 0.0, 0.0, 0.0, 0.0, 0.0, 0.25, 0.5, 0.1875, 0.5, 0.3125, 0.5, 0.9375, 0.5, 0.9375, 1.0, 0.875, 1.0, 0.875, 0.5, 0.875, 0.5, 0.875, 1.0, 0.8125, 1.0, 0.8125, 0.5, 1.0, 0.5, 1.0, 1.0, 0.0625, 1.0, 0.0625, 0.5, 0.9375, 1.0, 0.9375, 0.5, 1.0, 0.5, 1.0, 1.0, 0.6875, 0.5, 0.6875, 1.0, 0.625, 1.0, 0.625, 0.5, 0.625, 0.5, 0.625, 1.0, 0.5625, 1.0, 0.5625, 0.5, 0.4375, 0.5, 0.4375, 1.0, 0.375, 1.0, 0.375, 0.5, 0.375, 0.5, 0.375, 1.0, 0.3125, 1.0, 0.3125, 0.5, 0.5625, 1.0, 0.5625, 0.5, 0.5, 0.5, 0.5, 1.0, 0.25, 0.5, 0.25, 1.0, 0.1875, 1.0, 0.1875, 0.5, 0.1875, 0.5, 0.1875, 1.0, 0.125, 1.0, 0.125, 0.5, 0.125, 0.5, 0.125, 1.0, 0.0625, 1.0, 0.0625, 0.5, 0.4375, 1.0, 0.5625, 1.0, 0.5, 1.0, 0.25, 1.0, 0.25, 0.5, 0.3125, 0.5, 0.3125, 1.0, 0.4375, 1.0, 0.4375, 0.5, 0.5, 0.5, 0.5, 1.0, 1.0, 1.0, 0.9375, 1.0, 0.0625, 1.0, 0.8125, 1.0, 0.8125, 0.5, 0.75, 0.5, 0.75, 1.0, 0.0, 0.0, 0.0, 0.0, 0.0, 0.0, 0.0, 0.0, 0.6875, 1.0, 0.6875, 0.5, 0.75, 0.5, 0.75, 1.0, 0.6875, 1.0, 0.6875, 0.5, 0.6875, 0.5, 0.6875, 1.0, 0.75, 0.5, 0.75, 1.0, 0.75, 1.0, 0.75, 0.5, 0.0, 0.0, 0.0, 0.0, 0.0, 0.0, 0.0, 0.0, 0.0, 0.0, 0.0, 0.0, 0.75, 1.0, 0.75, 1.0, 0.0, 0.0, 0.0, 0.0, 0.8125, 1.0, 0.875, 1.0, 0.9375, 1.0, 0.0625, 1.0, 0.125, 1.0, 0.1875, 1.0, 0.3125, 1.0, 0.375, 1.0, 0.4375, 1.0, 0.5625, 1.0, 0.625, 1.0, 0.0, 0.0, 1.0, 0.5, 0.0625, 0.5, 0.9375, 0.5, 0.0, 0.0, 0.0, 0.0, 0.0, 0.0, 0.0, 0.0, 0.5, 0.5, 0.5625, 0.5, 0.4375, 0.5, 0.3125, 1.0, 0.1875, 1.0, 0.25, 1.0, 0.0, 0.0, 0.0, 0.0, 0.0, 0.0, 0.0, 0.0, 0.0, 0.0, 0.0, 0.0, 0.0, 0.0, 0.0, 0.0, 0.0, 0.0, 0.0, 0.0, 0.0, 0.0, 0.0, 0.0, 0.0, 0.0, 0.25, 0.5, 0.1875, 0.5, 0.3125, 0.5, 0.9375, 0.5, 0.9375, 1.0, 0.875, 1.0, 0.875, 0.5, 0.875, 0.5, 0.875, 1.0, 0.8125, 1.0, 0.8125, 0.5, 1.0, 0.5, 1.0, 1.0, 0.0625, 1.0, 0.0625, 0.5, 0.9375, 1.0, 0.9375, 0.5, 1.0, 0.5, 1.0, 1.0, 0.6875, 0.5, 0.6875, 1.0, 0.625, 1.0, 0.625, 0.5, 0.625, 0.5, 0.625, 1.0, 0.5625, 1.0, 0.5625, 0.5, 0.4375, 0.5, 0.4375, 1.0, 0.375, 1.0, 0.375, 0.5, 0.375, 0.5, 0.375, 1.0, 0.3125, 1.0, 0.3125, 0.5, 0.5625, 1.0, 0.5625, 0.5, 0.5, 0.5, 0.5, 1.0, 0.25, 0.5, 0.25, 1.0, 0.1875, 1.0, 0.1875, 0.5, 0.1875, 0.5, 0.1875, 1.0, 0.125, 1.0, 0.125, 0.5, 0.125, 0.5, 0.125, 1.0, 0.0625, 1.0, 0.0625, 0.5, 0.4375, 1.0, 0.5625, 1.0, 0.5, 1.0, 0.25, 1.0, 0.25, 0.5, 0.3125, 0.5, 0.3125, 1.0, 0.4375, 1.0, 0.4375, 0.5, 0.5, 0.5, 0.5, 1.0, 1.0, 1.0, 0.9375, 1.0, 0.0625, 1.0, 0.8125, 1.0, 0.8125, 0.5, 0.75, 0.5, 0.75, 1.0, 0.0, 0.0, 0.0, 0.0, 0.0, 0.0, 0.0, 0.0, 0.6875, 1.0, 0.6875, 0.5, 0.75, 0.5, 0.75, 1.0, 0.6875, 1.0, 0.6875, 0.5, 0.6875, 0.5, 0.6875, 1.0, 0.75, 0.5, 0.75, 1.0, 0.75, 1.0, 0.75, 0.5, 0.0, 0.0, 0.0, 0.0, 0.0, 0.0, 0.0, 0.0, 0.0, 0.0, 0.0, 0.0, 0.75, 1.0, 0.75, 1.0, 0.0, 0.0, 0.0, 0.0, 0.8125, 1.0, 0.875, 1.0, 0.9375, 1.0, 0.0625, 1.0, 0.125, 1.0, 0.1875, 1.0, 0.3125, 1.0, 0.375, 1.0, 0.4375, 1.0, 0.5625, 1.0, 0.625, 1.0, 0.0, 0.0, 1.0, 0.5, 0.0625, 0.5, 0.9375, 0.5, 0.0, 0.0, 0.0, 0.0, 0.0, 0.0, 0.0, 0.0, 0.5, 0.5, 0.5625, 0.5, 0.4375, 0.5, 0.3125, 1.0, 0.1875, 1.0, 0.25, 1.0, 0.0, 0.0, 0.0, 0.0, 0.0, 0.0, 0.0, 0.0, 0.0, 0.0, 0.0, 0.0, 0.0, 0.0, 0.0, 0.0, 0.0, 0.0, 0.0, 0.0, 0.0, 0.0, 0.0, 0.0, 0.0, 0.0, 0.25, 0.5, 0.1875, 0.5, 0.3125, 0.5, 0.9375, 0.5, 0.9375, 1.0, 0.875, 1.0, 0.875, 0.5, 0.875, 0.5, 0.875, 1.0, 0.8125, 1.0, 0.8125, 0.5, 1.0, 0.5, 1.0, 1.0, 0.0625, 1.0, 0.0625, 0.5, 0.9375, 1.0, 0.9375, 0.5, 1.0, 0.5, 1.0, 1.0, 0.6875, 0.5, 0.6875, 1.0, 0.625, 1.0, 0.625, 0.5, 0.625, 0.5, 0.625, 1.0, 0.5625, 1.0, 0.5625, 0.5, 0.4375, 0.5, 0.4375, 1.0, 0.375, 1.0, 0.375, 0.5, 0.375, 0.5, 0.375, 1.0, 0.3125, 1.0, 0.3125, 0.5, 0.5625, 1.0, 0.5625, 0.5, 0.5, 0.5, 0.5, 1.0, 0.25, 0.5, 0.25, 1.0, 0.1875, 1.0, 0.1875, 0.5, 0.1875, 0.5, 0.1875, 1.0, 0.125, 1.0, 0.125, 0.5, 0.125, 0.5, 0.125, 1.0, 0.0625, 1.0, 0.0625, 0.5, 0.4375, 1.0, 0.5625, 1.0, 0.5, 1.0, 0.25, 1.0, 0.25, 0.5, 0.3125, 0.5, 0.3125, 1.0, 0.4375, 1.0, 0.4375, 0.5, 0.5, 0.5, 0.5, 1.0, 1.0, 1.0, 0.9375, 1.0, 0.0625, 1.0, 0.8125, 1.0, 0.8125, 0.5, 0.75, 0.5, 0.75, 1.0, 0.0, 0.0, 0.0, 0.0, 0.0, 0.0, 0.0, 0.0, 0.6875, 1.0, 0.6875, 0.5, 0.75, 0.5, 0.75, 1.0, 0.6875, 1.0, 0.6875, 0.5, 0.6875, 0.5, 0.6875, 1.0, 0.75, 0.5, 0.75, 1.0, 0.75, 1.0, 0.75, 0.5, 0.0, 0.0, 0.0, 0.0, 0.0, 0.0, 0.0, 0.0, 0.0, 0.0, 0.0, 0.0, 0.75, 1.0, 0.75, 1.0, 0.0, 0.0, 0.0, 0.0, 0.8125, 1.0, 0.875, 1.0, 0.9375, 1.0, 0.0625, 1.0, 0.125, 1.0, 0.1875, 1.0, 0.3125, 1.0, 0.375, 1.0, 0.4375, 1.0, 0.5625, 1.0, 0.625, 1.0, 0.0, 0.0, 1.0, 0.5, 0.0625, 0.5, 0.9375, 0.5, 0.0, 0.0, 0.0, 0.0, 0.0, 0.0, 0.0, 0.0, 0.5, 0.5, 0.5625, 0.5, 0.4375, 0.5, 0.3125, 1.0, 0.1875, 1.0, 0.25, 1.0, 0.0, 0.0, 0.0, 0.0, 0.0, 0.0, 0.0, 0.0, 0.0, 0.0, 0.0, 0.0, 0.0, 0.0, 0.0, 0.0, 0.0, 0.0, 0.0, 0.0, 0.0, 0.0, 0.0, 0.0, 0.0, 0.0, 0.25, 0.5, 0.1875, 0.5, 0.3125, 0.5, 0.9375, 0.5, 0.9375, 1.0, 0.875, 1.0, 0.875, 0.5, 0.875, 0.5, 0.875, 1.0, 0.8125, 1.0, 0.8125, 0.5, 1.0, 0.5, 1.0, 1.0, 0.0625, 1.0, 0.0625, 0.5, 0.9375, 1.0, 0.9375, 0.5, 1.0, 0.5, 1.0, 1.0, 0.6875, 0.5, 0.6875, 1.0, 0.625, 1.0, 0.625, 0.5, 0.625, 0.5, 0.625, 1.0, 0.5625, 1.0, 0.5625, 0.5, 0.4375, 0.5, 0.4375, 1.0, 0.375, 1.0, 0.375, 0.5, 0.375, 0.5, 0.375, 1.0, 0.3125, 1.0, 0.3125, 0.5, 0.5625, 1.0, 0.5625, 0.5, 0.5, 0.5, 0.5, 1.0, 0.25, 0.5, 0.25, 1.0, 0.1875, 1.0, 0.1875, 0.5, 0.1875, 0.5, 0.1875, 1.0, 0.125, 1.0, 0.125, 0.5, 0.125, 0.5, 0.125, 1.0, 0.0625, 1.0, 0.0625, 0.5, 0.4375, 1.0, 0.5625, 1.0, 0.5, 1.0, 0.25, 1.0, 0.25, 0.5, 0.3125, 0.5, 0.3125, 1.0, 0.4375, 1.0, 0.4375, 0.5, 0.5, 0.5, 0.5, 1.0, 1.0, 1.0, 0.9375, 1.0, 0.0625, 1.0, 0.8125, 1.0, 0.8125, 0.5, 0.75, 0.5, 0.75, 1.0, 0.0, 0.0, 0.0, 0.0, 0.0, 0.0, 0.0, 0.0, 0.6875, 1.0, 0.6875, 0.5, 0.75, 0.5, 0.75, 1.0, 0.6875, 1.0, 0.6875, 0.5, 0.6875, 0.5, 0.6875, 1.0, 0.75, 0.5, 0.75, 1.0, 0.75, 1.0, 0.75, 0.5, 0.0, 0.0, 0.0, 0.0, 0.0, 0.0, 0.0, 0.0, 0.0, 0.0, 0.0, 0.0, 0.75, 1.0, 0.75, 1.0, 0.0, 0.0, 0.0, 0.0, 0.8125, 1.0, 0.875, 1.0, 0.9375, 1.0, 0.0625, 1.0, 0.125, 1.0, 0.1875, 1.0, 0.3125, 1.0, 0.375, 1.0, 0.4375, 1.0, 0.5625, 1.0, 0.625, 1.0, 0.0, 0.0, 1.0, 0.5, 0.0625, 0.5, 0.9375, 0.5, 0.0, 0.0, 0.0, 0.0, 0.0, 0.0, 0.0, 0.0, 0.5, 0.5, 0.5625, 0.5, 0.4375, 0.5, 0.3125, 1.0, 0.1875, 1.0, 0.25, 1.0, 0.0, 0.0, 0.0, 0.0, 0.0, 0.0, 0.0, 0.0, 0.0, 0.0, 0.0, 0.0, 0.0, 0.0, 0.0, 0.0, 0.0, 0.0, 0.0, 0.0, 0.0, 0.0, 0.0, 0.0, 0.0, 0.0, 0.25, 0.5, 0.1875, 0.5, 0.3125, 0.5, 0.9375, 0.5, 0.9375, 1.0, 0.875, 1.0, 0.875, 0.5, 0.875, 0.5, 0.875, 1.0, 0.8125, 1.0, 0.8125, 0.5, 1.0, 0.5, 1.0, 1.0, 0.0625, 1.0, 0.0625, 0.5, 0.9375, 1.0, 0.9375, 0.5, 1.0, 0.5, 1.0, 1.0, 0.6875, 0.5, 0.6875, 1.0, 0.625, 1.0, 0.625, 0.5, 0.625, 0.5, 0.625, 1.0, 0.5625, 1.0, 0.5625, 0.5, 0.4375, 0.5, 0.4375, 1.0, 0.375, 1.0, 0.375, 0.5, 0.375, 0.5, 0.375, 1.0, 0.3125, 1.0, 0.3125, 0.5, 0.5625, 1.0, 0.5625, 0.5, 0.5, 0.5, 0.5, 1.0, 0.25, 0.5, 0.25, 1.0, 0.1875, 1.0, 0.1875, 0.5, 0.1875, 0.5, 0.1875, 1.0, 0.125, 1.0, 0.125, 0.5, 0.125, 0.5, 0.125, 1.0, 0.0625, 1.0, 0.0625, 0.5, 0.4375, 1.0, 0.5625, 1.0, 0.5, 1.0, 0.25, 1.0, 0.25, 0.5, 0.3125, 0.5, 0.3125, 1.0, 0.4375, 1.0, 0.4375, 0.5, 0.5, 0.5, 0.5, 1.0, 1.0, 1.0, 0.9375, 1.0, 0.0625, 1.0, 0.8125, 1.0, 0.8125, 0.5, 0.75, 0.5, 0.75, 1.0, 0.0, 0.0, 0.0, 0.0, 0.0, 0.0, 0.0, 0.0, 0.6875, 1.0, 0.6875, 0.5, 0.75, 0.5, 0.75, 1.0, 0.6875, 1.0, 0.6875, 0.5, 0.6875, 0.5, 0.6875, 1.0, 0.75, 0.5, 0.75, 1.0, 0.75, 1.0, 0.75, 0.5, 0.0, 0.0, 0.0, 0.0, 0.0, 0.0, 0.0, 0.0, 0.0, 0.0, 0.0, 0.0, 0.75, 1.0, 0.75, 1.0, 0.0, 0.0, 0.0, 0.0, 0.8125, 1.0, 0.875, 1.0, 0.9375, 1.0, 0.0625, 1.0, 0.125, 1.0, 0.1875, 1.0, 0.3125, 1.0, 0.375, 1.0, 0.4375, 1.0, 0.5625, 1.0, 0.625, 1.0, 0.0, 0.0, 1.0, 0.5, 0.0625, 0.5, 0.9375, 0.5, 0.0, 0.0, 0.0, 0.0, 0.0, 0.0, 0.0, 0.0, 0.5, 0.5, 0.5625, 0.5, 0.4375, 0.5, 0.3125, 1.0, 0.1875, 1.0, 0.25, 1.0, 0.0, 0.0, 0.0, 0.0, 0.0, 0.0, 0.0, 0.0, 0.0, 0.0, 0.0, 0.0, 0.0, 0.0, 0.0, 0.0, 0.0, 0.0, 0.0, 0.0, 0.0, 0.0, 0.0, 0.0, 0.0, 0.0, 0.25, 0.5, 0.1875, 0.5, 0.3125, 0.5, 0.9375, 0.5, 0.9375, 1.0, 0.875, 1.0, 0.875, 0.5, 0.875, 0.5, 0.875, 1.0, 0.8125, 1.0, 0.8125, 0.5, 1.0, 0.5, 1.0, 1.0, 0.0625, 1.0, 0.0625, 0.5, 0.9375, 1.0, 0.9375, 0.5, 1.0, 0.5, 1.0, 1.0, 0.6875, 0.5, 0.6875, 1.0, 0.625, 1.0, 0.625, 0.5, 0.625, 0.5, 0.625, 1.0, 0.5625, 1.0, 0.5625, 0.5, 0.4375, 0.5, 0.4375, 1.0, 0.375, 1.0, 0.375, 0.5, 0.375, 0.5, 0.375, 1.0, 0.3125, 1.0, 0.3125, 0.5, 0.5625, 1.0, 0.5625, 0.5, 0.5, 0.5, 0.5, 1.0, 0.25, 0.5, 0.25, 1.0, 0.1875, 1.0, 0.1875, 0.5, 0.1875, 0.5, 0.1875, 1.0, 0.125, 1.0, 0.125, 0.5, 0.125, 0.5, 0.125, 1.0, 0.0625, 1.0, 0.0625, 0.5, 0.4375, 1.0, 0.5625, 1.0, 0.5, 1.0, 0.25, 1.0, 0.25, 0.5, 0.3125, 0.5, 0.3125, 1.0, 0.4375, 1.0, 0.4375, 0.5, 0.5, 0.5, 0.5, 1.0, 1.0, 1.0, 0.9375, 1.0, 0.0625, 1.0, 0.8125, 1.0, 0.8125, 0.5, 0.75, 0.5, 0.75, 1.0, 0.0, 0.0, 0.0, 0.0, 0.0, 0.0, 0.0, 0.0, 0.6875, 1.0, 0.6875, 0.5, 0.75, 0.5, 0.75, 1.0, 0.6875, 1.0, 0.6875, 0.5, 0.6875, 0.5, 0.6875, 1.0, 0.75, 0.5, 0.75, 1.0, 0.75, 1.0, 0.75, 0.5, 0.0, 0.0, 0.0, 0.0, 0.0, 0.0, 0.0, 0.0, 0.0, 0.0, 0.0, 0.0, 0.75, 1.0, 0.75, 1.0, 0.0, 0.0, 0.0, 0.0, 0.8125, 1.0, 0.875, 1.0, 0.9375, 1.0, 0.0625, 1.0, 0.125, 1.0, 0.1875, 1.0, 0.3125, 1.0, 0.375, 1.0, 0.4375, 1.0, 0.5625, 1.0, 0.625, 1.0, 0.0, 0.0, 1.0, 0.5, 0.0625, 0.5, 0.9375, 0.5, 0.0, 0.0, 0.0, 0.0, 0.0, 0.0, 0.0, 0.0, 0.5, 0.5, 0.5625, 0.5, 0.4375, 0.5, 0.3125, 1.0, 0.1875, 1.0, 0.25, 1.0, 0.0, 0.0, 0.0, 0.0, 0.0, 0.0, 0.0, 0.0, 0.0, 0.0, 0.0, 0.0, 0.0, 0.0, 0.0, 0.0, 0.0, 0.0, 0.0, 0.0, 0.0, 0.0, 0.0, 0.0, 0.0, 0.0, 1.0, 0.5, 1.0, 1.0, 0.9375, 1.0, 0.9375, 0.5, 0.9375, 0.5, 0.9375, 1.0, 0.875, 1.0, 0.875, 0.5, 0.875, 0.5, 0.875, 1.0, 0.8125, 1.0, 0.8125, 0.5, 0.8125, 0.5, 0.8125, 1.0, 0.75, 1.0, 0.75, 0.5, 0.75, 0.5, 0.75, 1.0, 0.6875, 1.0, 0.6875, 0.5, 0.6875, 0.5, 0.6875, 1.0, 0.625, 1.0, 0.625, 0.5, 0.625, 0.5, 0.625, 1.0, 0.5625, 1.0, 0.5625, 0.5, 0.5625, 0.5, 0.5625, 1.0, 0.5, 1.0, 0.5, 0.5, 0.5, 0.5, 0.5, 1.0, 0.4375, 1.0, 0.4375, 0.5, 0.4375, 0.5, 0.4375, 1.0, 0.375, 1.0, 0.375, 0.5, 0.375, 0.5, 0.375, 1.0, 0.3125, 1.0, 0.3125, 0.5, 0.3125, 0.5, 0.3125, 1.0, 0.25, 1.0, 0.25, 0.5, 0.25, 0.5, 0.25, 1.0, 0.1875, 1.0, 0.1875, 0.5, 0.1875, 0.5, 0.1875, 1.0, 0.125, 1.0, 0.125, 0.5, 0.3418, 0.4717, 0.25, 0.49, 0.1582, 0.4717, 0.08029, 0.4197, 0.02827, 0.3418, 0.01, 0.25, 0.02827, 0.1582, 0.08029, 0.08029, 0.1582, 0.02827, 0.25, 0.01, 0.3418, 0.02827, 0.4197, 0.08029, 0.4717, 0.1582, 0.49, 0.25, 0.4717, 0.3418, 0.4197, 0.4197, 0.125, 0.5, 0.125, 1.0, 0.0625, 1.0, 0.0625, 0.5, 0.0625, 0.5, 0.0625, 1.0, 0.0, 1.0, 0.0, 0.5, 0.75, 0.49, 0.8418, 0.4717, 0.9197, 0.4197, 0.9717, 0.3418, 0.99, 0.25, 0.9717, 0.1582, 0.9197, 0.08029, 0.8418, 0.02827, 0.75, 0.01, 0.6582, 0.02827, 0.5803, 0.08029, 0.5283, 0.1582, 0.51, 0.25, 0.5283, 0.3418, 0.5803, 0.4197, 0.6582, 0.4717])
me_cylinder.materials.append(mat_shredders)
me_cylinder.update()
me_cylinder_001 = bpy.data.meshes.new('Cylinder.001')
me_cylinder_001.from_pydata([(-0.2128, 0.08317, -0.02425), (-0.1801, 0.08317, -0.02425), (-0.2128, 0.06353, -0.05363), (-0.1801, 0.06353, -0.05363), (-0.2128, 0.03415, -0.07327), (-0.1801, 0.03415, -0.07327), (-0.1801, 0.1033, 0.04285), (-0.2128, 0.1033, 0.04285), (-0.2128, -0.03518, -0.07327), (-0.1801, -0.03518, -0.07327), (-0.2128, -0.06457, -0.05363), (-0.1801, -0.06457, -0.05363), (-0.2128, -0.0842, -0.02425), (-0.1801, -0.0842, -0.02425), (-0.2128, -0.0842, 0.04508), (-0.1801, -0.0842, 0.04508), (-0.2128, -0.06457, 0.07447), (-0.1801, -0.06457, 0.07447), (-0.2128, -0.03518, 0.0941), (-0.1801, -0.03518, 0.0941), (-0.1801, -0.1084, -0.02394), (-0.2128, -0.1084, -0.02394), (-0.2128, 0.03415, 0.0941), (-0.1801, 0.03415, 0.0941), (-0.2128, 0.06353, 0.07447), (-0.1801, 0.06353, 0.07447), (-0.2128, 0.08317, 0.04508), (-0.1801, 0.08317, 0.04508), (-0.2128, -0.02445, 0.121), (-0.1801, -0.02445, 0.121), (-0.2128, 0.03544, -0.09581), (-0.1801, 0.03544, -0.09581), (-0.1801, -0.03518, -0.07327), (-0.2128, -0.03518, -0.07327), (-0.1801, 0.03544, -0.09581), (-0.2128, 0.03544, -0.09581), (-0.1637, 0.08054, 0.03192), (-0.131, 0.08054, 0.03192), (-0.1637, 0.08308, -0.003335), (-0.131, 0.08308, -0.003335), (-0.1637, 0.07193, -0.03688), (-0.131, 0.07193, -0.03688), (-0.131, 0.05527, 0.09726), (-0.1637, 0.05527, 0.09726), (-0.1637, 0.01721, -0.07944), (-0.131, 0.01721, -0.07944), (-0.1637, -0.01805, -0.08198), (-0.131, -0.01805, -0.08198), (-0.1637, -0.05159, -0.07083), (-0.131, -0.05159, -0.07083), (-0.1637, -0.09414, -0.01611), (-0.131, -0.09414, -0.01611), (-0.1637, -0.09669, 0.01915), (-0.131, -0.09669, 0.01915), (-0.1637, -0.08554, 0.05269), (-0.131, -0.08554, 0.05269), (-0.131, -0.07084, -0.08542), (-0.1637, -0.07084, -0.08542), (-0.1637, -0.03082, 0.09525), (-0.131, -0.03082, 0.09525), (-0.1637, 0.004436, 0.09779), (-0.131, 0.004436, 0.09779), (-0.1637, 0.03798, 0.08664), (-0.131, 0.03798, 0.08664), (-0.1637, -0.09356, 0.08048), (-0.131, -0.09356, 0.08048), (-0.1637, 0.08679, -0.05388), (-0.131, 0.08679, -0.05388), (-0.131, 0.01721, -0.07944), (-0.1637, 0.01721, -0.07944), (-0.131, 0.08679, -0.05388), (-0.1637, 0.08679, -0.05388), (-0.1146, 0.05855, 0.06385), (-0.08185, 0.05855, 0.06385), (-0.1146, 0.07621, 0.03323), (-0.08185, 0.07621, 0.03323), (-0.1146, 0.08081, -0.001811), (-0.08185, 0.08081, -0.001811), (-0.08185, 0.007317, 0.1116), (-0.1146, 0.007317, 0.1116), (-0.1146, 0.05013, -0.06398), (-0.08185, 0.05013, -0.06398), (-0.1146, 0.01951, -0.08164), (-0.08185, 0.01951, -0.08164), (-0.1146, -0.01553, -0.08624), (-0.08185, -0.01553, -0.08624), (-0.1146, -0.0777, -0.05555), (-0.08185, -0.0777, -0.05555), (-0.1146, -0.09536, -0.02494), (-0.08185, -0.09536, -0.02494), (-0.1146, -0.09996, 0.0101), (-0.08185, -0.09996, 0.0101), (-0.08185, -0.02649, -0.1078), (-0.1146, -0.02649, -0.1078), (-0.1146, -0.06927, 0.07227), (-0.08185, -0.06927, 0.07227), (-0.1146, -0.03866, 0.08993), (-0.08185, -0.03866, 0.08993), (-0.1146, -0.003614, 0.09453), (-0.08185, -0.003614, 0.09453), (-0.1146, -0.1193, 0.03161), (-0.08185, -0.1193, 0.03161), (-0.1146, 0.1016, -0.01063), (-0.08185, 0.1016, -0.01063), (-0.08185, 0.05013, -0.06398), (-0.1146, 0.05013, -0.06398), (-0.08185, 0.1016, -0.01063), (-0.1146, 0.1016, -0.01063), (-0.06548, 0.08317, -0.02425), (-0.03274, 0.08317, -0.02425), (-0.06548, 0.06353, -0.05363), (-0.03274, 0.06353, -0.05363), (-0.06548, 0.03415, -0.07327), (-0.03274, 0.03415, -0.07327), (-0.03274, 0.1033, 0.04285), (-0.06548, 0.1033, 0.04285), (-0.06548, -0.03518, -0.07327), (-0.03274, -0.03518, -0.07327), (-0.06548, -0.06457, -0.05363), (-0.03274, -0.06457, -0.05363), (-0.06548, -0.0842, -0.02425), (-0.03274, -0.0842, -0.02425), (-0.06548, -0.0842, 0.04508), (-0.03274, -0.0842, 0.04508), (-0.06548, -0.06457, 0.07447), (-0.03274, -0.06457, 0.07447), (-0.06548, -0.03518, 0.0941), (-0.03274, -0.03518, 0.0941), (-0.03274, -0.1084, -0.02394), (-0.06548, -0.1084, -0.02394), (-0.06548, 0.03415, 0.0941), (-0.03274, 0.03415, 0.0941), (-0.06548, 0.06353, 0.07447), (-0.03274, 0.06353, 0.07447), (-0.06548, 0.08317, 0.04508), (-0.03274, 0.08317, 0.04508), (-0.06548, -0.02445, 0.121), (-0.03274, -0.02445, 0.121), (-0.06548, 0.03544, -0.09581), (-0.03274, 0.03544, -0.09581), (-0.03274, -0.03518, -0.07327), (-0.06548, -0.03518, -0.07327), (-0.03274, 0.03544, -0.09581), (-0.06548, 0.03544, -0.09581), (-0.01637, 0.08481, 0.01768), (0.01637, 0.08481, 0.01768), (-0.01637, 0.08128, -0.01749), (0.01637, 0.08128, -0.01749), (-0.01637, 0.06457, -0.04863), (0.01637, 0.06457, -0.04863), (0.01637, 0.07108, 0.08638), (-0.01637, 0.07108, 0.08638), (-0.01637, 0.003375, -0.08121), (0.01637, 0.003375, -0.08121), (-0.01637, -0.03179, -0.07768), (0.01637, -0.03179, -0.07768), (-0.01637, -0.06293, -0.06097), (0.01637, -0.06293, -0.06097), (-0.01637, -0.09551, 0.0002238), (0.01637, -0.09551, 0.0002238), (-0.01637, -0.09199, 0.03539), (0.01637, -0.09199, 0.03539), (-0.01637, -0.07528, 0.06653), (0.01637, -0.07528, 0.06653), (0.01637, -0.0844, -0.07205), (-0.01637, -0.0844, -0.07205), (-0.01637, -0.01408, 0.09911), (0.01637, -0.01408, 0.09911), (-0.01637, 0.02109, 0.09559), (0.01637, 0.02109, 0.09559), (-0.01637, 0.05223, 0.07888), (0.01637, 0.05223, 0.07888), (-0.01637, -0.07843, 0.09529), (0.01637, -0.07843, 0.09529), (-0.01637, 0.0763, -0.06792), (0.01637, 0.0763, -0.06792), (0.01637, 0.003375, -0.08121), (-0.01637, 0.003375, -0.08121), (0.01637, 0.0763, -0.06792), (-0.01637, 0.0763, -0.06792), (0.03274, 0.06565, 0.05653), (0.06548, 0.06565, 0.05653), (0.03274, 0.07959, 0.02405), (0.06548, 0.07959, 0.02405), (0.03274, 0.08004, -0.01129), (0.06548, 0.08004, -0.01129), (0.06548, 0.02038, 0.11), (0.03274, 0.02038, 0.11), (0.03274, 0.04227, -0.06942), (0.06548, 0.04227, -0.06942), (0.03274, 0.00979, -0.08336), (0.06548, 0.00979, -0.08336), (0.03274, -0.02555, -0.08382), (0.06548, -0.02555, -0.08382), (0.03274, -0.08368, -0.04604), (0.06548, -0.08368, -0.04604), (0.03274, -0.09762, -0.01357), (0.06548, -0.09762, -0.01357), (0.03274, -0.09808, 0.02177), (0.06548, -0.09808, 0.02177), (0.06548, -0.03897, -0.1039), (0.03274, -0.03897, -0.1039), (0.03274, -0.0603, 0.07991), (0.06548, -0.0603, 0.07991), (0.03274, -0.02783, 0.09385), (0.06548, -0.02783, 0.09385), (0.03274, 0.007514, 0.0943), (0.06548, 0.007514, 0.0943), (0.03274, -0.1148, 0.04541), (0.06548, -0.1148, 0.04541), (0.03274, 0.09964, -0.02249), (0.06548, 0.09964, -0.02249), (0.06548, 0.04227, -0.06942), (0.03274, 0.04227, -0.06942), (0.06548, 0.09964, -0.02249), (0.03274, 0.09964, -0.02249), (0.08185, 0.08317, -0.02425), (0.1146, 0.08317, -0.02425), (0.08185, 0.06353, -0.05363), (0.1146, 0.06353, -0.05363), (0.08185, 0.03415, -0.07327), (0.1146, 0.03415, -0.07327), (0.1146, 0.1033, 0.04285), (0.08185, 0.1033, 0.04285), (0.08185, -0.03518, -0.07327), (0.1146, -0.03518, -0.07327), (0.08185, -0.06457, -0.05363), (0.1146, -0.06457, -0.05363), (0.08185, -0.0842, -0.02425), (0.1146, -0.0842, -0.02425), (0.08185, -0.0842, 0.04508), (0.1146, -0.0842, 0.04508), (0.08185, -0.06457, 0.07447), (0.1146, -0.06457, 0.07447), (0.08185, -0.03518, 0.0941), (0.1146, -0.03518, 0.0941), (0.1146, -0.1084, -0.02394), (0.08185, -0.1084, -0.02394), (0.08185, 0.03415, 0.0941), (0.1146, 0.03415, 0.0941), (0.08185, 0.06353, 0.07447), (0.1146, 0.06353, 0.07447), (0.08185, 0.08317, 0.04508), (0.1146, 0.08317, 0.04508), (0.08185, -0.02445, 0.121), (0.1146, -0.02445, 0.121), (0.08185, 0.03544, -0.09581), (0.1146, 0.03544, -0.09581), (0.1146, -0.03518, -0.07327), (0.08185, -0.03518, -0.07327), (0.1146, 0.03544, -0.09581), (0.08185, 0.03544, -0.09581), (0.131, 0.08218, 0.0274), (0.1637, 0.08218, 0.0274), (0.131, 0.08276, -0.007933), (0.1637, 0.08276, -0.007933), (0.131, 0.06978, -0.0408), (0.1637, 0.06978, -0.0408), (0.1637, 0.06057, 0.09405), (0.131, 0.06057, 0.09405), (0.131, 0.01278, -0.08027), (0.1637, 0.01278, -0.08027), (0.131, -0.02256, -0.08085), (0.1637, -0.02256, -0.08085), (0.131, -0.05543, -0.06786), (0.1637, -0.05543, -0.06786), (0.131, -0.09489, -0.01086), (0.1637, -0.09489, -0.01086), (0.131, -0.09548, 0.02447), (0.1637, -0.09548, 0.02447), (0.131, -0.08249, 0.05735), (0.1637, -0.08249, 0.05735), (0.1637, -0.07546, -0.08136), (0.131, -0.07546, -0.08136), (0.131, -0.02549, 0.09681), (0.1637, -0.02549, 0.09681), (0.131, 0.009848, 0.09739), (0.1637, 0.009848, 0.09739), (0.131, 0.04272, 0.08441), (0.1637, 0.04272, 0.08441), (0.131, -0.08896, 0.08554), (0.1637, -0.08896, 0.08554), (0.131, 0.08367, -0.0586), (0.1637, 0.08367, -0.0586), (0.1637, 0.01278, -0.08027), (0.131, 0.01278, -0.08027), (0.1637, 0.08367, -0.0586), (0.131, 0.08367, -0.0586), (0.1801, 0.06804, 0.05362), (0.2128, 0.06804, 0.05362), (0.1801, 0.08056, 0.02057), (0.2128, 0.08056, 0.02057), (0.1801, 0.07948, -0.01476), (0.2128, 0.07948, -0.01476), (0.2128, 0.02513, 0.109), (0.1801, 0.02513, 0.109), (0.1801, 0.03921, -0.07119), (0.2128, 0.03921, -0.07119), (0.1801, 0.006161, -0.08371), (0.2128, 0.006161, -0.08371), (0.1801, -0.02917, -0.08263), (0.2128, -0.02917, -0.08263), (0.1801, -0.0856, -0.04237), (0.2128, -0.0856, -0.04237), (0.1801, -0.09812, -0.009315), (0.2128, -0.09812, -0.009315), (0.1801, -0.09704, 0.02601), (0.2128, -0.09704, 0.02601), (0.2128, -0.04344, -0.1021), (0.1801, -0.04344, -0.1021), (0.1801, -0.05678, 0.08245), (0.2128, -0.05678, 0.08245), (0.1801, -0.02372, 0.09497), (0.2128, -0.02372, 0.09497), (0.1801, 0.0116, 0.09389), (0.2128, 0.0116, 0.09389), (0.1801, -0.1127, 0.05035), (0.2128, -0.1127, 0.05035), (0.1801, 0.09857, -0.0268), (0.2128, 0.09857, -0.0268), (0.2128, 0.03921, -0.07119), (0.1801, 0.03921, -0.07119), (0.2128, 0.09857, -0.0268), (0.1801, 0.09857, -0.0268), (-0.2326, 0.03435, -5.96e-08), (0.2326, 0.03435, -5.96e-08), (-0.2326, 0.03174, -0.01315), (0.2326, 0.03174, -0.01315), (-0.2326, 0.02429, -0.02429), (0.2326, 0.02429, -0.02429), (-0.2326, 0.01315, -0.03174), (0.2326, 0.01315, -0.03174), (-0.2326, -7.451e-08, -0.03435), (0.2326, -7.451e-08, -0.03435), (-0.2326, -0.01315, -0.03174), (0.2326, -0.01315, -0.03174), (-0.2326, -0.02429, -0.02429), (0.2326, -0.02429, -0.02429), (-0.2326, -0.03174, -0.01315), (0.2326, -0.03174, -0.01315), (-0.2326, -0.03435, -5.96e-08), (0.2326, -0.03435, -5.96e-08), (-0.2326, -0.03174, 0.01315), (0.2326, -0.03174, 0.01315), (-0.2326, -0.02429, 0.02429), (0.2326, -0.02429, 0.02429), (-0.2326, -0.01315, 0.03174), (0.2326, -0.01315, 0.03174), (-0.2326, -7.451e-08, 0.03435), (0.2326, -7.451e-08, 0.03435), (-0.2326, 0.01315, 0.03174), (0.2326, 0.01315, 0.03174), (-0.2326, 0.02429, 0.02429), (0.2326, 0.02429, 0.02429), (-0.2326, 0.03174, 0.01315), (0.2326, 0.03174, 0.01315)], [], [(28, 22, 18), (0, 1, 3, 2), (2, 3, 5, 4), (7, 6, 27, 26), (1, 0, 7, 6), (8, 9, 11, 10), (10, 11, 13, 12), (14, 15, 17, 16), (16, 17, 19, 18), (13, 12, 21, 20), (28, 29, 23, 22), (22, 23, 25, 24), (24, 25, 27, 26), (15, 13, 20), (29, 28, 18, 19), (15, 14, 21, 20), (6, 1, 27), (5, 4, 30, 31), (8, 30, 35, 33), (32, 33, 35, 34), (9, 8, 33, 32), (30, 31, 34, 35), (31, 9, 32, 34), (5, 32, 31, 34), (31, 32, 5, 3, 1, 27, 25, 23, 19, 17, 15, 13, 11, 9), (7, 26, 0), (4, 33, 30, 35), (21, 12, 14), (19, 23, 29), (26, 0, 2, 4, 33, 8, 10, 12, 14, 16, 18, 22, 24), (64, 58, 54), (36, 37, 39, 38), (38, 39, 41, 40), (43, 42, 63, 62), (37, 36, 43, 42), (44, 45, 47, 46), (46, 47, 49, 48), (50, 51, 53, 52), (52, 53, 55, 54), (49, 48, 57, 56), (64, 65, 59, 58), (58, 59, 61, 60), (60, 61, 63, 62), (51, 49, 56), (65, 64, 54, 55), (51, 50, 57, 56), (42, 37, 63), (41, 40, 66, 67), (44, 66, 71, 69), (68, 69, 71, 70), (45, 44, 69, 68), (66, 67, 70, 71), (67, 45, 68, 70), (41, 68, 67, 70), (67, 68, 41, 39, 37, 63, 61, 59, 55, 53, 51, 49, 47, 45), (43, 62, 36), (40, 69, 66, 71), (57, 48, 50), (55, 59, 65), (62, 36, 38, 40, 69, 44, 46, 48, 50, 52, 54, 58, 60), (100, 94, 90), (72, 73, 75, 74), (74, 75, 77, 76), (79, 78, 99, 98), (73, 72, 79, 78), (80, 81, 83, 82), (82, 83, 85, 84), (86, 87, 89, 88), (88, 89, 91, 90), (85, 84, 93, 92), (100, 101, 95, 94), (94, 95, 97, 96), (96, 97, 99, 98), (87, 85, 92), (101, 100, 90, 91), (87, 86, 93, 92), (78, 73, 99), (77, 76, 102, 103), (80, 102, 107, 105), (104, 105, 107, 106), (81, 80, 105, 104), (102, 103, 106, 107), (103, 81, 104, 106), (77, 104, 103, 106), (103, 104, 77, 75, 73, 99, 97, 95, 91, 89, 87, 85, 83, 81), (79, 98, 72), (76, 105, 102, 107), (93, 84, 86), (91, 95, 101), (98, 72, 74, 76, 105, 80, 82, 84, 86, 88, 90, 94, 96), (136, 130, 126), (108, 109, 111, 110), (110, 111, 113, 112), (115, 114, 135, 134), (109, 108, 115, 114), (116, 117, 119, 118), (118, 119, 121, 120), (122, 123, 125, 124), (124, 125, 127, 126), (121, 120, 129, 128), (136, 137, 131, 130), (130, 131, 133, 132), (132, 133, 135, 134), (123, 121, 128), (137, 136, 126, 127), (123, 122, 129, 128), (114, 109, 135), (113, 112, 138, 139), (116, 138, 143, 141), (140, 141, 143, 142), (117, 116, 141, 140), (138, 139, 142, 143), (139, 117, 140, 142), (113, 140, 139, 142), (139, 140, 113, 111, 109, 135, 133, 131, 127, 125, 123, 121, 119, 117), (115, 134, 108), (112, 141, 138, 143), (129, 120, 122), (127, 131, 137), (134, 108, 110, 112, 141, 116, 118, 120, 122, 124, 126, 130, 132), (172, 166, 162), (144, 145, 147, 146), (146, 147, 149, 148), (151, 150, 171, 170), (145, 144, 151, 150), (152, 153, 155, 154), (154, 155, 157, 156), (158, 159, 161, 160), (160, 161, 163, 162), (157, 156, 165, 164), (172, 173, 167, 166), (166, 167, 169, 168), (168, 169, 171, 170), (159, 157, 164), (173, 172, 162, 163), (159, 158, 165, 164), (150, 145, 171), (149, 148, 174, 175), (152, 174, 179, 177), (176, 177, 179, 178), (153, 152, 177, 176), (174, 175, 178, 179), (175, 153, 176, 178), (149, 176, 175, 178), (175, 176, 149, 147, 145, 171, 169, 167, 163, 161, 159, 157, 155, 153), (151, 170, 144), (148, 177, 174, 179), (165, 156, 158), (163, 167, 173), (170, 144, 146, 148, 177, 152, 154, 156, 158, 160, 162, 166, 168), (208, 202, 198), (180, 181, 183, 182), (182, 183, 185, 184), (187, 186, 207, 206), (181, 180, 187, 186), (188, 189, 191, 190), (190, 191, 193, 192), (194, 195, 197, 196), (196, 197, 199, 198), (193, 192, 201, 200), (208, 209, 203, 202), (202, 203, 205, 204), (204, 205, 207, 206), (195, 193, 200), (209, 208, 198, 199), (195, 194, 201, 200), (186, 181, 207), (185, 184, 210, 211), (188, 210, 215, 213), (212, 213, 215, 214), (189, 188, 213, 212), (210, 211, 214, 215), (211, 189, 212, 214), (185, 212, 211, 214), (211, 212, 185, 183, 181, 207, 205, 203, 199, 197, 195, 193, 191, 189), (187, 206, 180), (184, 213, 210, 215), (201, 192, 194), (199, 203, 209), (206, 180, 182, 184, 213, 188, 190, 192, 194, 196, 198, 202, 204), (244, 238, 234), (216, 217, 219, 218), (218, 219, 221, 220), (223, 222, 243, 242), (217, 216, 223, 222), (224, 225, 227, 226), (226, 227, 229, 228), (230, 231, 233, 232), (232, 233, 235, 234), (229, 228, 237, 236), (244, 245, 239, 238), (238, 239, 241, 240), (240, 241, 243, 242), (231, 229, 236), (245, 244, 234, 235), (231, 230, 237, 236), (222, 217, 243), (221, 220, 246, 247), (224, 246, 251, 249), (248, 249, 251, 250), (225, 224, 249, 248), (246, 247, 250, 251), (247, 225, 248, 250), (221, 248, 247, 250), (247, 248, 221, 219, 217, 243, 241, 239, 235, 233, 231, 229, 227, 225), (223, 242, 216), (220, 249, 246, 251), (237, 228, 230), (235, 239, 245), (242, 216, 218, 220, 249, 224, 226, 228, 230, 232, 234, 238, 240), (280, 274, 270), (252, 253, 255, 254), (254, 255, 257, 256), (259, 258, 279, 278), (253, 252, 259, 258), (260, 261, 263, 262), (262, 263, 265, 264), (266, 267, 269, 268), (268, 269, 271, 270), (265, 264, 273, 272), (280, 281, 275, 274), (274, 275, 277, 276), (276, 277, 279, 278), (267, 265, 272), (281, 280, 270, 271), (267, 266, 273, 272), (258, 253, 279), (257, 256, 282, 283), (260, 282, 287, 285), (284, 285, 287, 286), (261, 260, 285, 284), (282, 283, 286, 287), (283, 261, 284, 286), (257, 284, 283, 286), (283, 284, 257, 255, 253, 279, 277, 275, 271, 269, 267, 265, 263, 261), (259, 278, 252), (256, 285, 282, 287), (273, 264, 266), (271, 275, 281), (278, 252, 254, 256, 285, 260, 262, 264, 266, 268, 270, 274, 276), (316, 310, 306), (288, 289, 291, 290), (290, 291, 293, 292), (295, 294, 315, 314), (289, 288, 295, 294), (296, 297, 299, 298), (298, 299, 301, 300), (302, 303, 305, 304), (304, 305, 307, 306), (301, 300, 309, 308), (316, 317, 311, 310), (310, 311, 313, 312), (312, 313, 315, 314), (303, 301, 308), (317, 316, 306, 307), (303, 302, 309, 308), (294, 289, 315), (293, 292, 318, 319), (296, 318, 323, 321), (320, 321, 323, 322), (297, 296, 321, 320), (318, 319, 322, 323), (319, 297, 320, 322), (293, 320, 319, 322), (319, 320, 293, 291, 289, 315, 313, 311, 307, 305, 303, 301, 299, 297), (295, 314, 288), (292, 321, 318, 323), (309, 300, 302), (307, 311, 317), (314, 288, 290, 292, 321, 296, 298, 300, 302, 304, 306, 310, 312), (324, 325, 327, 326), (326, 327, 329, 328), (328, 329, 331, 330), (330, 331, 333, 332), (332, 333, 335, 334), (334, 335, 337, 336), (336, 337, 339, 338), (338, 339, 341, 340), (340, 341, 343, 342), (342, 343, 345, 344), (344, 345, 347, 346), (346, 347, 349, 348), (348, 349, 351, 350), (350, 351, 353, 352), (327, 325, 355, 353, 351, 349, 347, 345, 343, 341, 339, 337, 335, 333, 331, 329), (352, 353, 355, 354), (354, 355, 325, 324), (324, 326, 328, 330, 332, 334, 336, 338, 340, 342, 344, 346, 348, 350, 352, 354)])
_uv = me_cylinder_001.uv_layers.new(name='UVMap')
_uv.uv.foreach_set('vector', [0.25, 0.5, 0.1875, 0.5, 0.3125, 0.5, 0.9375, 0.5, 0.9375, 1.0, 0.875, 1.0, 0.875, 0.5, 0.875, 0.5, 0.875, 1.0, 0.8125, 1.0, 0.8125, 0.5, 1.0, 0.5, 1.0, 1.0, 0.0625, 1.0, 0.0625, 0.5, 0.9375, 1.0, 0.9375, 0.5, 1.0, 0.5, 1.0, 1.0, 0.6875, 0.5, 0.6875, 1.0, 0.625, 1.0, 0.625, 0.5, 0.625, 0.5, 0.625, 1.0, 0.5625, 1.0, 0.5625, 0.5, 0.4375, 0.5, 0.4375, 1.0, 0.375, 1.0, 0.375, 0.5, 0.375, 0.5, 0.375, 1.0, 0.3125, 1.0, 0.3125, 0.5, 0.5625, 1.0, 0.5625, 0.5, 0.5, 0.5, 0.5, 1.0, 0.25, 0.5, 0.25, 1.0, 0.1875, 1.0, 0.1875, 0.5, 0.1875, 0.5, 0.1875, 1.0, 0.125, 1.0, 0.125, 0.5, 0.125, 0.5, 0.125, 1.0, 0.0625, 1.0, 0.0625, 0.5, 0.4375, 1.0, 0.5625, 1.0, 0.5, 1.0, 0.25, 1.0, 0.25, 0.5, 0.3125, 0.5, 0.3125, 1.0, 0.4375, 1.0, 0.4375, 0.5, 0.5, 0.5, 0.5, 1.0, 1.0, 1.0, 0.9375, 1.0, 0.0625, 1.0, 0.8125, 1.0, 0.8125, 0.5, 0.75, 0.5, 0.75, 1.0, 0.0, 0.0, 0.0, 0.0, 0.0, 0.0, 0.0, 0.0, 0.6875, 1.0, 0.6875, 0.5, 0.75, 0.5, 0.75, 1.0, 0.6875, 1.0, 0.6875, 0.5, 0.6875, 0.5, 0.6875, 1.0, 0.75, 0.5, 0.75, 1.0, 0.75, 1.0, 0.75, 0.5, 0.0, 0.0, 0.0, 0.0, 0.0, 0.0, 0.0, 0.0, 0.0, 0.0, 0.0, 0.0, 0.75, 1.0, 0.75, 1.0, 0.0, 0.0, 0.0, 0.0, 0.8125, 1.0, 0.875, 1.0, 0.9375, 1.0, 0.0625, 1.0, 0.125, 1.0, 0.1875, 1.0, 0.3125, 1.0, 0.375, 1.0, 0.4375, 1.0, 0.5625, 1.0, 0.625, 1.0, 0.0, 0.0, 1.0, 0.5, 0.0625, 0.5, 0.9375, 0.5, 0.0, 0.0, 0.0, 0.0, 0.0, 0.0, 0.0, 0.0, 0.5, 0.5, 0.5625, 0.5, 0.4375, 0.5, 0.3125, 1.0, 0.1875, 1.0, 0.25, 1.0, 0.0, 0.0, 0.0, 0.0, 0.0, 0.0, 0.0, 0.0, 0.0, 0.0, 0.0, 0.0, 0.0, 0.0, 0.0, 0.0, 0.0, 0.0, 0.0, 0.0, 0.0, 0.0, 0.0, 0.0, 0.0, 0.0, 0.25, 0.5, 0.1875, 0.5, 0.3125, 0.5, 0.9375, 0.5, 0.9375, 1.0, 0.875, 1.0, 0.875, 0.5, 0.875, 0.5, 0.875, 1.0, 0.8125, 1.0, 0.8125, 0.5, 1.0, 0.5, 1.0, 1.0, 0.0625, 1.0, 0.0625, 0.5, 0.9375, 1.0, 0.9375, 0.5, 1.0, 0.5, 1.0, 1.0, 0.6875, 0.5, 0.6875, 1.0, 0.625, 1.0, 0.625, 0.5, 0.625, 0.5, 0.625, 1.0, 0.5625, 1.0, 0.5625, 0.5, 0.4375, 0.5, 0.4375, 1.0, 0.375, 1.0, 0.375, 0.5, 0.375, 0.5, 0.375, 1.0, 0.3125, 1.0, 0.3125, 0.5, 0.5625, 1.0, 0.5625, 0.5, 0.5, 0.5, 0.5, 1.0, 0.25, 0.5, 0.25, 1.0, 0.1875, 1.0, 0.1875, 0.5, 0.1875, 0.5, 0.1875, 1.0, 0.125, 1.0, 0.125, 0.5, 0.125, 0.5, 0.125, 1.0, 0.0625, 1.0, 0.0625, 0.5, 0.4375, 1.0, 0.5625, 1.0, 0.5, 1.0, 0.25, 1.0, 0.25, 0.5, 0.3125, 0.5, 0.3125, 1.0, 0.4375, 1.0, 0.4375, 0.5, 0.5, 0.5, 0.5, 1.0, 1.0, 1.0, 0.9375, 1.0, 0.0625, 1.0, 0.8125, 1.0, 0.8125, 0.5, 0.75, 0.5, 0.75, 1.0, 0.0, 0.0, 0.0, 0.0, 0.0, 0.0, 0.0, 0.0, 0.6875, 1.0, 0.6875, 0.5, 0.75, 0.5, 0.75, 1.0, 0.6875, 1.0, 0.6875, 0.5, 0.6875, 0.5, 0.6875, 1.0, 0.75, 0.5, 0.75, 1.0, 0.75, 1.0, 0.75, 0.5, 0.0, 0.0, 0.0, 0.0, 0.0, 0.0, 0.0, 0.0, 0.0, 0.0, 0.0, 0.0, 0.75, 1.0, 0.75, 1.0, 0.0, 0.0, 0.0, 0.0, 0.8125, 1.0, 0.875, 1.0, 0.9375, 1.0, 0.0625, 1.0, 0.125, 1.0, 0.1875, 1.0, 0.3125, 1.0, 0.375, 1.0, 0.4375, 1.0, 0.5625, 1.0, 0.625, 1.0, 0.0, 0.0, 1.0, 0.5, 0.0625, 0.5, 0.9375, 0.5, 0.0, 0.0, 0.0, 0.0, 0.0, 0.0, 0.0, 0.0, 0.5, 0.5, 0.5625, 0.5, 0.4375, 0.5, 0.3125, 1.0, 0.1875, 1.0, 0.25, 1.0, 0.0, 0.0, 0.0, 0.0, 0.0, 0.0, 0.0, 0.0, 0.0, 0.0, 0.0, 0.0, 0.0, 0.0, 0.0, 0.0, 0.0, 0.0, 0.0, 0.0, 0.0, 0.0, 0.0, 0.0, 0.0, 0.0, 0.25, 0.5, 0.1875, 0.5, 0.3125, 0.5, 0.9375, 0.5, 0.9375, 1.0, 0.875, 1.0, 0.875, 0.5, 0.875, 0.5, 0.875, 1.0, 0.8125, 1.0, 0.8125, 0.5, 1.0, 0.5, 1.0, 1.0, 0.0625, 1.0, 0.0625, 0.5, 0.9375, 1.0, 0.9375, 0.5, 1.0, 0.5, 1.0, 1.0, 0.6875, 0.5, 0.6875, 1.0, 0.625, 1.0, 0.625, 0.5, 0.625, 0.5, 0.625, 1.0, 0.5625, 1.0, 0.5625, 0.5, 0.4375, 0.5, 0.4375, 1.0, 0.375, 1.0, 0.375, 0.5, 0.375, 0.5, 0.375, 1.0, 0.3125, 1.0, 0.3125, 0.5, 0.5625, 1.0, 0.5625, 0.5, 0.5, 0.5, 0.5, 1.0, 0.25, 0.5, 0.25, 1.0, 0.1875, 1.0, 0.1875, 0.5, 0.1875, 0.5, 0.1875, 1.0, 0.125, 1.0, 0.125, 0.5, 0.125, 0.5, 0.125, 1.0, 0.0625, 1.0, 0.0625, 0.5, 0.4375, 1.0, 0.5625, 1.0, 0.5, 1.0, 0.25, 1.0, 0.25, 0.5, 0.3125, 0.5, 0.3125, 1.0, 0.4375, 1.0, 0.4375, 0.5, 0.5, 0.5, 0.5, 1.0, 1.0, 1.0, 0.9375, 1.0, 0.0625, 1.0, 0.8125, 1.0, 0.8125, 0.5, 0.75, 0.5, 0.75, 1.0, 0.0, 0.0, 0.0, 0.0, 0.0, 0.0, 0.0, 0.0, 0.6875, 1.0, 0.6875, 0.5, 0.75, 0.5, 0.75, 1.0, 0.6875, 1.0, 0.6875, 0.5, 0.6875, 0.5, 0.6875, 1.0, 0.75, 0.5, 0.75, 1.0, 0.75, 1.0, 0.75, 0.5, 0.0, 0.0, 0.0, 0.0, 0.0, 0.0, 0.0, 0.0, 0.0, 0.0, 0.0, 0.0, 0.75, 1.0, 0.75, 1.0, 0.0, 0.0, 0.0, 0.0, 0.8125, 1.0, 0.875, 1.0, 0.9375, 1.0, 0.0625, 1.0, 0.125, 1.0, 0.1875, 1.0, 0.3125, 1.0, 0.375, 1.0, 0.4375, 1.0, 0.5625, 1.0, 0.625, 1.0, 0.0, 0.0, 1.0, 0.5, 0.0625, 0.5, 0.9375, 0.5, 0.0, 0.0, 0.0, 0.0, 0.0, 0.0, 0.0, 0.0, 0.5, 0.5, 0.5625, 0.5, 0.4375, 0.5, 0.3125, 1.0, 0.1875, 1.0, 0.25, 1.0, 0.0, 0.0, 0.0, 0.0, 0.0, 0.0, 0.0, 0.0, 0.0, 0.0, 0.0, 0.0, 0.0, 0.0, 0.0, 0.0, 0.0, 0.0, 0.0, 0.0, 0.0, 0.0, 0.0, 0.0, 0.0, 0.0, 0.25, 0.5, 0.1875, 0.5, 0.3125, 0.5, 0.9375, 0.5, 0.9375, 1.0, 0.875, 1.0, 0.875, 0.5, 0.875, 0.5, 0.875, 1.0, 0.8125, 1.0, 0.8125, 0.5, 1.0, 0.5, 1.0, 1.0, 0.0625, 1.0, 0.0625, 0.5, 0.9375, 1.0, 0.9375, 0.5, 1.0, 0.5, 1.0, 1.0, 0.6875, 0.5, 0.6875, 1.0, 0.625, 1.0, 0.625, 0.5, 0.625, 0.5, 0.625, 1.0, 0.5625, 1.0, 0.5625, 0.5, 0.4375, 0.5, 0.4375, 1.0, 0.375, 1.0, 0.375, 0.5, 0.375, 0.5, 0.375, 1.0, 0.3125, 1.0, 0.3125, 0.5, 0.5625, 1.0, 0.5625, 0.5, 0.5, 0.5, 0.5, 1.0, 0.25, 0.5, 0.25, 1.0, 0.1875, 1.0, 0.1875, 0.5, 0.1875, 0.5, 0.1875, 1.0, 0.125, 1.0, 0.125, 0.5, 0.125, 0.5, 0.125, 1.0, 0.0625, 1.0, 0.0625, 0.5, 0.4375, 1.0, 0.5625, 1.0, 0.5, 1.0, 0.25, 1.0, 0.25, 0.5, 0.3125, 0.5, 0.3125, 1.0, 0.4375, 1.0, 0.4375, 0.5, 0.5, 0.5, 0.5, 1.0, 1.0, 1.0, 0.9375, 1.0, 0.0625, 1.0, 0.8125, 1.0, 0.8125, 0.5, 0.75, 0.5, 0.75, 1.0, 0.0, 0.0, 0.0, 0.0, 0.0, 0.0, 0.0, 0.0, 0.6875, 1.0, 0.6875, 0.5, 0.75, 0.5, 0.75, 1.0, 0.6875, 1.0, 0.6875, 0.5, 0.6875, 0.5, 0.6875, 1.0, 0.75, 0.5, 0.75, 1.0, 0.75, 1.0, 0.75, 0.5, 0.0, 0.0, 0.0, 0.0, 0.0, 0.0, 0.0, 0.0, 0.0, 0.0, 0.0, 0.0, 0.75, 1.0, 0.75, 1.0, 0.0, 0.0, 0.0, 0.0, 0.8125, 1.0, 0.875, 1.0, 0.9375, 1.0, 0.0625, 1.0, 0.125, 1.0, 0.1875, 1.0, 0.3125, 1.0, 0.375, 1.0, 0.4375, 1.0, 0.5625, 1.0, 0.625, 1.0, 0.0, 0.0, 1.0, 0.5, 0.0625, 0.5, 0.9375, 0.5, 0.0, 0.0, 0.0, 0.0, 0.0, 0.0, 0.0, 0.0, 0.5, 0.5, 0.5625, 0.5, 0.4375, 0.5, 0.3125, 1.0, 0.1875, 1.0, 0.25, 1.0, 0.0, 0.0, 0.0, 0.0, 0.0, 0.0, 0.0, 0.0, 0.0, 0.0, 0.0, 0.0, 0.0, 0.0, 0.0, 0.0, 0.0, 0.0, 0.0, 0.0, 0.0, 0.0, 0.0, 0.0, 0.0, 0.0, 0.25, 0.5, 0.1875, 0.5, 0.3125, 0.5, 0.9375, 0.5, 0.9375, 1.0, 0.875, 1.0, 0.875, 0.5, 0.875, 0.5, 0.875, 1.0, 0.8125, 1.0, 0.8125, 0.5, 1.0, 0.5, 1.0, 1.0, 0.0625, 1.0, 0.0625, 0.5, 0.9375, 1.0, 0.9375, 0.5, 1.0, 0.5, 1.0, 1.0, 0.6875, 0.5, 0.6875, 1.0, 0.625, 1.0, 0.625, 0.5, 0.625, 0.5, 0.625, 1.0, 0.5625, 1.0, 0.5625, 0.5, 0.4375, 0.5, 0.4375, 1.0, 0.375, 1.0, 0.375, 0.5, 0.375, 0.5, 0.375, 1.0, 0.3125, 1.0, 0.3125, 0.5, 0.5625, 1.0, 0.5625, 0.5, 0.5, 0.5, 0.5, 1.0, 0.25, 0.5, 0.25, 1.0, 0.1875, 1.0, 0.1875, 0.5, 0.1875, 0.5, 0.1875, 1.0, 0.125, 1.0, 0.125, 0.5, 0.125, 0.5, 0.125, 1.0, 0.0625, 1.0, 0.0625, 0.5, 0.4375, 1.0, 0.5625, 1.0, 0.5, 1.0, 0.25, 1.0, 0.25, 0.5, 0.3125, 0.5, 0.3125, 1.0, 0.4375, 1.0, 0.4375, 0.5, 0.5, 0.5, 0.5, 1.0, 1.0, 1.0, 0.9375, 1.0, 0.0625, 1.0, 0.8125, 1.0, 0.8125, 0.5, 0.75, 0.5, 0.75, 1.0, 0.0, 0.0, 0.0, 0.0, 0.0, 0.0, 0.0, 0.0, 0.6875, 1.0, 0.6875, 0.5, 0.75, 0.5, 0.75, 1.0, 0.6875, 1.0, 0.6875, 0.5, 0.6875, 0.5, 0.6875, 1.0, 0.75, 0.5, 0.75, 1.0, 0.75, 1.0, 0.75, 0.5, 0.0, 0.0, 0.0, 0.0, 0.0, 0.0, 0.0, 0.0, 0.0, 0.0, 0.0, 0.0, 0.75, 1.0, 0.75, 1.0, 0.0, 0.0, 0.0, 0.0, 0.8125, 1.0, 0.875, 1.0, 0.9375, 1.0, 0.0625, 1.0, 0.125, 1.0, 0.1875, 1.0, 0.3125, 1.0, 0.375, 1.0, 0.4375, 1.0, 0.5625, 1.0, 0.625, 1.0, 0.0, 0.0, 1.0, 0.5, 0.0625, 0.5, 0.9375, 0.5, 0.0, 0.0, 0.0, 0.0, 0.0, 0.0, 0.0, 0.0, 0.5, 0.5, 0.5625, 0.5, 0.4375, 0.5, 0.3125, 1.0, 0.1875, 1.0, 0.25, 1.0, 0.0, 0.0, 0.0, 0.0, 0.0, 0.0, 0.0, 0.0, 0.0, 0.0, 0.0, 0.0, 0.0, 0.0, 0.0, 0.0, 0.0, 0.0, 0.0, 0.0, 0.0, 0.0, 0.0, 0.0, 0.0, 0.0, 0.25, 0.5, 0.1875, 0.5, 0.3125, 0.5, 0.9375, 0.5, 0.9375, 1.0, 0.875, 1.0, 0.875, 0.5, 0.875, 0.5, 0.875, 1.0, 0.8125, 1.0, 0.8125, 0.5, 1.0, 0.5, 1.0, 1.0, 0.0625, 1.0, 0.0625, 0.5, 0.9375, 1.0, 0.9375, 0.5, 1.0, 0.5, 1.0, 1.0, 0.6875, 0.5, 0.6875, 1.0, 0.625, 1.0, 0.625, 0.5, 0.625, 0.5, 0.625, 1.0, 0.5625, 1.0, 0.5625, 0.5, 0.4375, 0.5, 0.4375, 1.0, 0.375, 1.0, 0.375, 0.5, 0.375, 0.5, 0.375, 1.0, 0.3125, 1.0, 0.3125, 0.5, 0.5625, 1.0, 0.5625, 0.5, 0.5, 0.5, 0.5, 1.0, 0.25, 0.5, 0.25, 1.0, 0.1875, 1.0, 0.1875, 0.5, 0.1875, 0.5, 0.1875, 1.0, 0.125, 1.0, 0.125, 0.5, 0.125, 0.5, 0.125, 1.0, 0.0625, 1.0, 0.0625, 0.5, 0.4375, 1.0, 0.5625, 1.0, 0.5, 1.0, 0.25, 1.0, 0.25, 0.5, 0.3125, 0.5, 0.3125, 1.0, 0.4375, 1.0, 0.4375, 0.5, 0.5, 0.5, 0.5, 1.0, 1.0, 1.0, 0.9375, 1.0, 0.0625, 1.0, 0.8125, 1.0, 0.8125, 0.5, 0.75, 0.5, 0.75, 1.0, 0.0, 0.0, 0.0, 0.0, 0.0, 0.0, 0.0, 0.0, 0.6875, 1.0, 0.6875, 0.5, 0.75, 0.5, 0.75, 1.0, 0.6875, 1.0, 0.6875, 0.5, 0.6875, 0.5, 0.6875, 1.0, 0.75, 0.5, 0.75, 1.0, 0.75, 1.0, 0.75, 0.5, 0.0, 0.0, 0.0, 0.0, 0.0, 0.0, 0.0, 0.0, 0.0, 0.0, 0.0, 0.0, 0.75, 1.0, 0.75, 1.0, 0.0, 0.0, 0.0, 0.0, 0.8125, 1.0, 0.875, 1.0, 0.9375, 1.0, 0.0625, 1.0, 0.125, 1.0, 0.1875, 1.0, 0.3125, 1.0, 0.375, 1.0, 0.4375, 1.0, 0.5625, 1.0, 0.625, 1.0, 0.0, 0.0, 1.0, 0.5, 0.0625, 0.5, 0.9375, 0.5, 0.0, 0.0, 0.0, 0.0, 0.0, 0.0, 0.0, 0.0, 0.5, 0.5, 0.5625, 0.5, 0.4375, 0.5, 0.3125, 1.0, 0.1875, 1.0, 0.25, 1.0, 0.0, 0.0, 0.0, 0.0, 0.0, 0.0, 0.0, 0.0, 0.0, 0.0, 0.0, 0.0, 0.0, 0.0, 0.0, 0.0, 0.0, 0.0, 0.0, 0.0, 0.0, 0.0, 0.0, 0.0, 0.0, 0.0, 0.25, 0.5, 0.1875, 0.5, 0.3125, 0.5, 0.9375, 0.5, 0.9375, 1.0, 0.875, 1.0, 0.875, 0.5, 0.875, 0.5, 0.875, 1.0, 0.8125, 1.0, 0.8125, 0.5, 1.0, 0.5, 1.0, 1.0, 0.0625, 1.0, 0.0625, 0.5, 0.9375, 1.0, 0.9375, 0.5, 1.0, 0.5, 1.0, 1.0, 0.6875, 0.5, 0.6875, 1.0, 0.625, 1.0, 0.625, 0.5, 0.625, 0.5, 0.625, 1.0, 0.5625, 1.0, 0.5625, 0.5, 0.4375, 0.5, 0.4375, 1.0, 0.375, 1.0, 0.375, 0.5, 0.375, 0.5, 0.375, 1.0, 0.3125, 1.0, 0.3125, 0.5, 0.5625, 1.0, 0.5625, 0.5, 0.5, 0.5, 0.5, 1.0, 0.25, 0.5, 0.25, 1.0, 0.1875, 1.0, 0.1875, 0.5, 0.1875, 0.5, 0.1875, 1.0, 0.125, 1.0, 0.125, 0.5, 0.125, 0.5, 0.125, 1.0, 0.0625, 1.0, 0.0625, 0.5, 0.4375, 1.0, 0.5625, 1.0, 0.5, 1.0, 0.25, 1.0, 0.25, 0.5, 0.3125, 0.5, 0.3125, 1.0, 0.4375, 1.0, 0.4375, 0.5, 0.5, 0.5, 0.5, 1.0, 1.0, 1.0, 0.9375, 1.0, 0.0625, 1.0, 0.8125, 1.0, 0.8125, 0.5, 0.75, 0.5, 0.75, 1.0, 0.0, 0.0, 0.0, 0.0, 0.0, 0.0, 0.0, 0.0, 0.6875, 1.0, 0.6875, 0.5, 0.75, 0.5, 0.75, 1.0, 0.6875, 1.0, 0.6875, 0.5, 0.6875, 0.5, 0.6875, 1.0, 0.75, 0.5, 0.75, 1.0, 0.75, 1.0, 0.75, 0.5, 0.0, 0.0, 0.0, 0.0, 0.0, 0.0, 0.0, 0.0, 0.0, 0.0, 0.0, 0.0, 0.75, 1.0, 0.75, 1.0, 0.0, 0.0, 0.0, 0.0, 0.8125, 1.0, 0.875, 1.0, 0.9375, 1.0, 0.0625, 1.0, 0.125, 1.0, 0.1875, 1.0, 0.3125, 1.0, 0.375, 1.0, 0.4375, 1.0, 0.5625, 1.0, 0.625, 1.0, 0.0, 0.0, 1.0, 0.5, 0.0625, 0.5, 0.9375, 0.5, 0.0, 0.0, 0.0, 0.0, 0.0, 0.0, 0.0, 0.0, 0.5, 0.5, 0.5625, 0.5, 0.4375, 0.5, 0.3125, 1.0, 0.1875, 1.0, 0.25, 1.0, 0.0, 0.0, 0.0, 0.0, 0.0, 0.0, 0.0, 0.0, 0.0, 0.0, 0.0, 0.0, 0.0, 0.0, 0.0, 0.0, 0.0, 0.0, 0.0, 0.0, 0.0, 0.0, 0.0, 0.0, 0.0, 0.0, 0.25, 0.5, 0.1875, 0.5, 0.3125, 0.5, 0.9375, 0.5, 0.9375, 1.0, 0.875, 1.0, 0.875, 0.5, 0.875, 0.5, 0.875, 1.0, 0.8125, 1.0, 0.8125, 0.5, 1.0, 0.5, 1.0, 1.0, 0.0625, 1.0, 0.0625, 0.5, 0.9375, 1.0, 0.9375, 0.5, 1.0, 0.5, 1.0, 1.0, 0.6875, 0.5, 0.6875, 1.0, 0.625, 1.0, 0.625, 0.5, 0.625, 0.5, 0.625, 1.0, 0.5625, 1.0, 0.5625, 0.5, 0.4375, 0.5, 0.4375, 1.0, 0.375, 1.0, 0.375, 0.5, 0.375, 0.5, 0.375, 1.0, 0.3125, 1.0, 0.3125, 0.5, 0.5625, 1.0, 0.5625, 0.5, 0.5, 0.5, 0.5, 1.0, 0.25, 0.5, 0.25, 1.0, 0.1875, 1.0, 0.1875, 0.5, 0.1875, 0.5, 0.1875, 1.0, 0.125, 1.0, 0.125, 0.5, 0.125, 0.5, 0.125, 1.0, 0.0625, 1.0, 0.0625, 0.5, 0.4375, 1.0, 0.5625, 1.0, 0.5, 1.0, 0.25, 1.0, 0.25, 0.5, 0.3125, 0.5, 0.3125, 1.0, 0.4375, 1.0, 0.4375, 0.5, 0.5, 0.5, 0.5, 1.0, 1.0, 1.0, 0.9375, 1.0, 0.0625, 1.0, 0.8125, 1.0, 0.8125, 0.5, 0.75, 0.5, 0.75, 1.0, 0.0, 0.0, 0.0, 0.0, 0.0, 0.0, 0.0, 0.0, 0.6875, 1.0, 0.6875, 0.5, 0.75, 0.5, 0.75, 1.0, 0.6875, 1.0, 0.6875, 0.5, 0.6875, 0.5, 0.6875, 1.0, 0.75, 0.5, 0.75, 1.0, 0.75, 1.0, 0.75, 0.5, 0.0, 0.0, 0.0, 0.0, 0.0, 0.0, 0.0, 0.0, 0.0, 0.0, 0.0, 0.0, 0.75, 1.0, 0.75, 1.0, 0.0, 0.0, 0.0, 0.0, 0.8125, 1.0, 0.875, 1.0, 0.9375, 1.0, 0.0625, 1.0, 0.125, 1.0, 0.1875, 1.0, 0.3125, 1.0, 0.375, 1.0, 0.4375, 1.0, 0.5625, 1.0, 0.625, 1.0, 0.0, 0.0, 1.0, 0.5, 0.0625, 0.5, 0.9375, 0.5, 0.0, 0.0, 0.0, 0.0, 0.0, 0.0, 0.0, 0.0, 0.5, 0.5, 0.5625, 0.5, 0.4375, 0.5, 0.3125, 1.0, 0.1875, 1.0, 0.25, 1.0, 0.0, 0.0, 0.0, 0.0, 0.0, 0.0, 0.0, 0.0, 0.0, 0.0, 0.0, 0.0, 0.0, 0.0, 0.0, 0.0, 0.0, 0.0, 0.0, 0.0, 0.0, 0.0, 0.0, 0.0, 0.0, 0.0, 0.25, 0.5, 0.1875, 0.5, 0.3125, 0.5, 0.9375, 0.5, 0.9375, 1.0, 0.875, 1.0, 0.875, 0.5, 0.875, 0.5, 0.875, 1.0, 0.8125, 1.0, 0.8125, 0.5, 1.0, 0.5, 1.0, 1.0, 0.0625, 1.0, 0.0625, 0.5, 0.9375, 1.0, 0.9375, 0.5, 1.0, 0.5, 1.0, 1.0, 0.6875, 0.5, 0.6875, 1.0, 0.625, 1.0, 0.625, 0.5, 0.625, 0.5, 0.625, 1.0, 0.5625, 1.0, 0.5625, 0.5, 0.4375, 0.5, 0.4375, 1.0, 0.375, 1.0, 0.375, 0.5, 0.375, 0.5, 0.375, 1.0, 0.3125, 1.0, 0.3125, 0.5, 0.5625, 1.0, 0.5625, 0.5, 0.5, 0.5, 0.5, 1.0, 0.25, 0.5, 0.25, 1.0, 0.1875, 1.0, 0.1875, 0.5, 0.1875, 0.5, 0.1875, 1.0, 0.125, 1.0, 0.125, 0.5, 0.125, 0.5, 0.125, 1.0, 0.0625, 1.0, 0.0625, 0.5, 0.4375, 1.0, 0.5625, 1.0, 0.5, 1.0, 0.25, 1.0, 0.25, 0.5, 0.3125, 0.5, 0.3125, 1.0, 0.4375, 1.0, 0.4375, 0.5, 0.5, 0.5, 0.5, 1.0, 1.0, 1.0, 0.9375, 1.0, 0.0625, 1.0, 0.8125, 1.0, 0.8125, 0.5, 0.75, 0.5, 0.75, 1.0, 0.0, 0.0, 0.0, 0.0, 0.0, 0.0, 0.0, 0.0, 0.6875, 1.0, 0.6875, 0.5, 0.75, 0.5, 0.75, 1.0, 0.6875, 1.0, 0.6875, 0.5, 0.6875, 0.5, 0.6875, 1.0, 0.75, 0.5, 0.75, 1.0, 0.75, 1.0, 0.75, 0.5, 0.0, 0.0, 0.0, 0.0, 0.0, 0.0, 0.0, 0.0, 0.0, 0.0, 0.0, 0.0, 0.75, 1.0, 0.75, 1.0, 0.0, 0.0, 0.0, 0.0, 0.8125, 1.0, 0.875, 1.0, 0.9375, 1.0, 0.0625, 1.0, 0.125, 1.0, 0.1875, 1.0, 0.3125, 1.0, 0.375, 1.0, 0.4375, 1.0, 0.5625, 1.0, 0.625, 1.0, 0.0, 0.0, 1.0, 0.5, 0.0625, 0.5, 0.9375, 0.5, 0.0, 0.0, 0.0, 0.0, 0.0, 0.0, 0.0, 0.0, 0.5, 0.5, 0.5625, 0.5, 0.4375, 0.5, 0.3125, 1.0, 0.1875, 1.0, 0.25, 1.0, 0.0, 0.0, 0.0, 0.0, 0.0, 0.0, 0.0, 0.0, 0.0, 0.0, 0.0, 0.0, 0.0, 0.0, 0.0, 0.0, 0.0, 0.0, 0.0, 0.0, 0.0, 0.0, 0.0, 0.0, 0.0, 0.0, 1.0, 0.5, 1.0, 1.0, 0.9375, 1.0, 0.9375, 0.5, 0.9375, 0.5, 0.9375, 1.0, 0.875, 1.0, 0.875, 0.5, 0.875, 0.5, 0.875, 1.0, 0.8125, 1.0, 0.8125, 0.5, 0.8125, 0.5, 0.8125, 1.0, 0.75, 1.0, 0.75, 0.5, 0.75, 0.5, 0.75, 1.0, 0.6875, 1.0, 0.6875, 0.5, 0.6875, 0.5, 0.6875, 1.0, 0.625, 1.0, 0.625, 0.5, 0.625, 0.5, 0.625, 1.0, 0.5625, 1.0, 0.5625, 0.5, 0.5625, 0.5, 0.5625, 1.0, 0.5, 1.0, 0.5, 0.5, 0.5, 0.5, 0.5, 1.0, 0.4375, 1.0, 0.4375, 0.5, 0.4375, 0.5, 0.4375, 1.0, 0.375, 1.0, 0.375, 0.5, 0.375, 0.5, 0.375, 1.0, 0.3125, 1.0, 0.3125, 0.5, 0.3125, 0.5, 0.3125, 1.0, 0.25, 1.0, 0.25, 0.5, 0.25, 0.5, 0.25, 1.0, 0.1875, 1.0, 0.1875, 0.5, 0.1875, 0.5, 0.1875, 1.0, 0.125, 1.0, 0.125, 0.5, 0.3418, 0.4717, 0.25, 0.49, 0.1582, 0.4717, 0.08029, 0.4197, 0.02827, 0.3418, 0.01, 0.25, 0.02827, 0.1582, 0.08029, 0.08029, 0.1582, 0.02827, 0.25, 0.01, 0.3418, 0.02827, 0.4197, 0.08029, 0.4717, 0.1582, 0.49, 0.25, 0.4717, 0.3418, 0.4197, 0.4197, 0.125, 0.5, 0.125, 1.0, 0.0625, 1.0, 0.0625, 0.5, 0.0625, 0.5, 0.0625, 1.0, 0.0, 1.0, 0.0, 0.5, 0.75, 0.49, 0.8418, 0.4717, 0.9197, 0.4197, 0.9717, 0.3418, 0.99, 0.25, 0.9717, 0.1582, 0.9197, 0.08029, 0.8418, 0.02827, 0.75, 0.01, 0.6582, 0.02827, 0.5803, 0.08029, 0.5283, 0.1582, 0.51, 0.25, 0.5283, 0.3418, 0.5803, 0.4197, 0.6582, 0.4717])
me_cylinder_001.materials.append(mat_shredders)
me_cylinder_001.update()

# ---- objects
ob_disposal_unit = bpy.data.objects.new('Disposal Unit', me_cube_001)
ob_shredder = bpy.data.objects.new('Shredder', me_cylinder)
ob_shredder_001 = bpy.data.objects.new('Shredder.001', me_cylinder_001)

# ---- transforms, parenting, visibility, modifiers, constraints
ob_disposal_unit.location = (0.0, 0.0, 0.0)
ob_shredder.location = (-0.00217, -0.09161, 0.4465)
ob_shredder_001.location = (-0.003264, -0.3237, 0.4465)
ob_shredder_001.rotation_euler = (0.0, -0.0, 3.142)

# ---- collection membership
col_collection.objects.link(ob_disposal_unit)
col_collection.objects.link(ob_shredder)
col_collection.objects.link(ob_shredder_001)

# ---- scene / render settings (as saved in the file)
scene.frame_start = 1; scene.frame_end = 250; scene.frame_set(0)
scene.render.engine = 'BLENDER_EEVEE_NEXT'
scene.render.bake_bias = 0.0
scene.render.bake_samples = 0
scene.cycles.sampling_pattern = 'TABULATED_SOBOL'
scene.eevee.use_volume_custom_range = False
bpy.context.view_layer.update()

# ---- added for rendering (the .blend has no active camera and no usable light): camera, sun
cam_auto = bpy.data.cameras.new('AutoCamera')
cam_auto.lens = 50.0
cam_auto.sensor_width = 36.0
cam_auto.clip_end = 1000.0
ob_auto_camera = bpy.data.objects.new('AutoCamera', cam_auto)
scene.collection.objects.link(ob_auto_camera)
ob_auto_camera.location = (1.4681, -1.61724, 1.50249)
ob_auto_camera.rotation_euler = (1.09748, -7.21219e-08, 0.694738)
scene.camera = ob_auto_camera
light_auto_sun = bpy.data.lights.new('AutoSun', 'SUN')
light_auto_sun.energy = 3.0
light_auto_sun.angle = 0.0523599
ob_auto_sun = bpy.data.objects.new('AutoSun', light_auto_sun)
scene.collection.objects.link(ob_auto_sun)
ob_auto_sun.rotation_euler = (0.872665, 0.174533, 0.523599)
bpy.context.view_layer.update()
